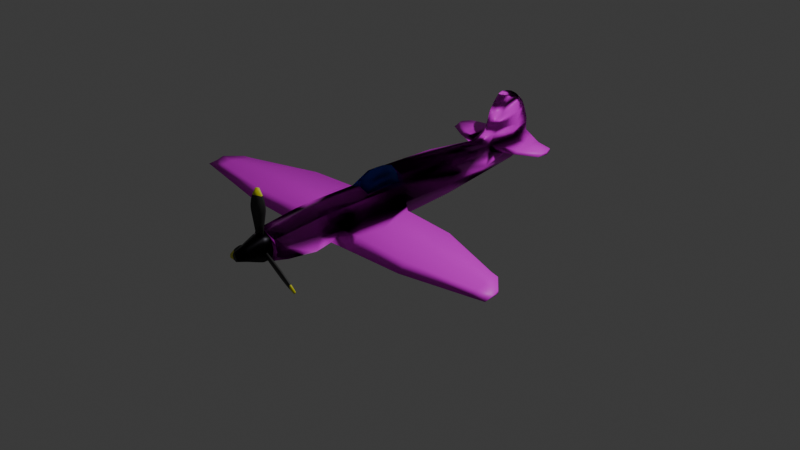 # Source: PlaneModel.blend  (saved by Blender 4.0.36; exported with 4.5.12 LTS)
import bpy
from mathutils import Matrix  # noqa: F401  (used for matrix-valued properties, if any)

bpy.ops.wm.read_factory_settings(use_empty=True)
scene = bpy.context.scene
scene.name = 'Scene'

# ---- collections
col_collection = bpy.data.collections.new('Collection'); scene.collection.children.link(col_collection)
col_planeref = bpy.data.collections.new('PlaneRef'); scene.collection.children.link(col_planeref)
col_planeref.hide_render = True
col_plane = bpy.data.collections.new('Plane'); scene.collection.children.link(col_plane)

# ---- images (referenced by path relative to the original .blend; pixels are not part of the script)
import os
ASSET_DIR = os.environ.get("B2B_ASSET_DIR", "")  # directory of the original .blend (textures are referenced by path, not embedded)
HERE = os.path.dirname(os.path.abspath(__file__))  # packed textures are extracted next to this script under _unpacked/

def load_image(name, relpath, width, height, colorspace="sRGB"):
    """Load a texture the original file referenced (path relative to the .blend, or extracted next to this script)."""
    p = next((c for c in (os.path.join(HERE, relpath), os.path.join(ASSET_DIR, relpath)) if relpath and os.path.exists(c)), "")
    if p:
        img = bpy.data.images.load(p, check_existing=True)
        img.name = name
    else:  # same state as the original file: an image datablock whose file is absent (Cycles renders it pink)
        img = bpy.data.images.new(name, width, height)
        img.source = "FILE"
        img.filepath = "//" + (relpath or name)
    img.colorspace_settings.name = colorspace
    return img
img_spitfire_texture_png = load_image('Spitfire-Texture.png', 'RefImages/Spitfire-Texture.png', 1024, 1024, 'sRGB')

# ---- materials (node trees are filled in below, after node groups)
mat_plane = bpy.data.materials.new('plane')
mat_plane.alpha_threshold = 0.0
mat_plane.use_transparent_shadow = False
mat_plane.roughness = 0.5
mat_plane.line_color = (0.0, 0.0, 0.0, 1.0)
mat_glass = bpy.data.materials.new('Glass')
mat_glass.use_transparent_shadow = False
mat_dark = bpy.data.materials.new('Dark')
mat_dark.use_transparent_shadow = False
mat_material = bpy.data.materials.new('Material')
mat_material.use_transparent_shadow = False
mat_material_001 = bpy.data.materials.new('Material.001')
mat_material_001.use_transparent_shadow = False

# ---- material node trees
mat_plane.use_nodes = True; mat_plane.node_tree.nodes.clear()
_N = mat_plane.node_tree.nodes; _L = mat_plane.node_tree.links
n0 = _N.new('ShaderNodeOutputMaterial'); n0.name = 'Material Output'; n0.location = (300, 300)
n1 = _N.new('ShaderNodeBsdfPrincipled'); n1.name = 'Principled BSDF'; n1.location = (10, 300)
n1.inputs[3].default_value = 1.45
n2 = _N.new('ShaderNodeTexImage'); n2.name = 'Image Texture'; n2.location = (-293, 403)
n2.image = img_spitfire_texture_png
_L.new(n1.outputs[0], n0.inputs[0])
_L.new(n2.outputs[0], n1.inputs[0])
n0.is_active_output = True
mat_glass.use_nodes = True; mat_glass.node_tree.nodes.clear()
_N = mat_glass.node_tree.nodes; _L = mat_glass.node_tree.links
n0 = _N.new('ShaderNodeOutputMaterial'); n0.name = 'Material Output'; n0.location = (300, 300)
n1 = _N.new('ShaderNodeBsdfGlass'); n1.name = 'Glass BSDF'; n1.location = (53, 288)
n1.distribution = 'BECKMANN'
n1.inputs[0].default_value = (0.1567, 0.2218, 1.0, 0.2)
n1.inputs[1].default_value = 1.0
n1.inputs[2].default_value = 1.45
_L.new(n1.outputs[0], n0.inputs[0])
n0.is_active_output = True
mat_dark.use_nodes = True; mat_dark.node_tree.nodes.clear()
_N = mat_dark.node_tree.nodes; _L = mat_dark.node_tree.links
n0 = _N.new('ShaderNodeBsdfPrincipled'); n0.name = 'Principled BSDF'; n0.location = (95, 286)
n0.inputs[0].default_value = (0.008943, 0.008218, 0.01024, 1.0)
n0.inputs[1].default_value = 1.0
n0.inputs[2].default_value = 0.3268
n0.inputs[3].default_value = 1.45
n1 = _N.new('ShaderNodeOutputMaterial'); n1.name = 'Material Output'; n1.location = (385, 286)
_L.new(n0.outputs[0], n1.inputs[0])
n1.is_active_output = True
mat_material.use_nodes = True; mat_material.node_tree.nodes.clear()
_N = mat_material.node_tree.nodes; _L = mat_material.node_tree.links
n0 = _N.new('ShaderNodeBsdfPrincipled'); n0.name = 'Principled BSDF'; n0.location = (10, 300)
n0.inputs[0].default_value = (0.08166, 0.08166, 0.08166, 1.0)
n0.inputs[1].default_value = 1.0
n0.inputs[2].default_value = 0.6993
n0.inputs[3].default_value = 1.45
n1 = _N.new('ShaderNodeOutputMaterial'); n1.name = 'Material Output'; n1.location = (300, 300)
_L.new(n0.outputs[0], n1.inputs[0])
n1.is_active_output = True
mat_material_001.use_nodes = True; mat_material_001.node_tree.nodes.clear()
_N = mat_material_001.node_tree.nodes; _L = mat_material_001.node_tree.links
n0 = _N.new('ShaderNodeOutputMaterial'); n0.name = 'Material Output'; n0.location = (300, 300)
n1 = _N.new('ShaderNodeBsdfPrincipled'); n1.name = 'Principled BSDF'; n1.location = (10, 300)
n1.inputs[0].default_value = (0.8006, 0.7913, 0.03396, 1.0)
n1.inputs[3].default_value = 1.45
_L.new(n1.outputs[0], n0.inputs[0])
n0.is_active_output = True

# ---- world
world_world = bpy.data.worlds.new('World'); scene.world = world_world
world_world.use_nodes = True; world_world.node_tree.nodes.clear()
_N = world_world.node_tree.nodes; _L = world_world.node_tree.links
n0 = _N.new('ShaderNodeOutputWorld'); n0.name = 'World Output'; n0.location = (300, 300)
n1 = _N.new('ShaderNodeBackground'); n1.name = 'Background'; n1.location = (10, 300)
n1.inputs[0].default_value = (0.05088, 0.05088, 0.05088, 1.0)
_L.new(n1.outputs[0], n0.inputs[0])
n0.is_active_output = True
world_world.color = (0.05088, 0.05088, 0.05088)
world_world.use_sun_shadow = False
world_world.sun_shadow_jitter_overblur = 0.0

# ---- cameras
cam_camera = bpy.data.cameras.new('Camera')
cam_camera.clip_end = 100.0
cam_camera.ortho_scale = 7.314

# ---- lights
light_light = bpy.data.lights.new('Light', 'POINT')
light_light.transmission_factor = 0.0
light_light.use_soft_falloff = False
light_light.energy = 1000.0
light_light.shadow_soft_size = 0.1
light_light.shadow_maximum_resolution = 0.006
light_light.use_absolute_resolution = True

# ---- meshes
me_cube = bpy.data.meshes.new('Cube')
me_cube.from_pydata([(0.165, 0.2784, 0.1759), (0.1516, 0.2784, -0.1693), (0.165, -0.2784, 0.1748), (0.1516, -0.2784, -0.1767), (0.0, 0.2784, -0.2377), (0.0, -0.2784, 0.2377), (0.0, -0.2784, -0.2463), (0.0, 0.2784, 0.2377), (0.0, -0.8149, -0.2433), (0.0, -0.8149, 0.2212), (0.1477, -0.8149, -0.1765), (0.1605, -0.8149, 0.1608), (0.1635, -0.6393, 0.1707), (0.1503, -0.6393, -0.1412), (0.0, -0.6393, 0.2322), (0.0, -0.6393, -0.2408), (0.1476, -1.135, 0.1267), (0.1361, -1.135, -0.1413), (0.0, -1.135, 0.1747), (0.0, -1.135, -0.1943), (0.0, -1.291, -0.1481), (0.0, -1.291, 0.1506), (0.1293, -1.291, -0.1052), (0.14, -1.291, 0.1117), (0.0, 2.26, 0.1395), (0.0, 0.9538, -0.1865), (0.1393, 0.9538, -0.1329), (0.1926, 0.9538, 0.1865), (0.14, -1.291, 0.1114), (0.1293, -1.291, -0.1073), (0.0, -1.291, -0.1506), (0.1498, 0.9555, 0.2616), (0.0, 0.9564, 0.3026), (0.0, 0.2835, 0.3336), (0.1471, 0.2817, 0.278), (0.0, 1.474, -0.1279), (0.09292, 1.474, -0.1024), (0.1127, 1.616, 0.207), (0.0, 2.109, -0.02779), (0.06327, 2.096, -0.0245), (0.1481, 1.598, 0.142), (0.0, 2.254, 0.2643), (0.1171, 1.936, -0.02212), (0.0, 1.938, -0.04264), (0.0, 1.973, 0.6825), (0.2113, -0.2784, -0.004297), (0.2113, 0.2784, 0.0), (0.2052, -0.8149, -0.01105), (0.2093, -0.5392, -0.02333), (0.1876, -1.135, -0.009821), (0.1772, -1.291, 0.001228), (0.1926, 0.9538, 0.0), (0.1772, -1.291, 0.0), (0.0, -1.291, 0.0), (0.1753, 1.474, 0.01689), (0.06384, 2.206, 0.0637), (0.0, 2.23, 0.05453), (0.1242, 1.932, 0.05871), (0.0, 1.476, 0.2519), (0.0, 1.625, 0.3059), (0.07858, 1.696, 0.2944), (0.1191, 1.965, 0.2843), (0.0653, 2.228, 0.2959), (0.0, 2.251, 0.2968), (0.0, 1.673, 0.3551), (0.0812, 1.743, 0.3516), (0.1229, 1.998, 0.3464), (0.07355, 2.219, 0.346), (0.0, 2.238, 0.3472), (0.0, 1.748, 0.5041), (0.087, 1.801, 0.4959), (0.1358, 2.004, 0.4886), (0.07953, 2.165, 0.4899), (0.0, 2.189, 0.4947), (0.0, 1.823, 0.5948), (0.08239, 1.858, 0.5893), (0.1278, 1.991, 0.5845), (0.09465, 2.107, 0.5817), (0.0, 2.117, 0.5885), (0.0, 1.883, 0.652), (0.07464, 1.903, 0.6487), (0.1131, 1.98, 0.6458), (0.0893, 2.052, 0.6404), (0.0, 2.058, 0.6483), (0.0, 1.908, 0.6835), (0.05846, 1.912, 0.6735), (0.08042, 1.975, 0.6715), (0.06732, 2.037, 0.6672), (0.0, 2.034, 0.6808), (0.111, 1.553, 0.2076), (0.1545, 1.509, 0.1419), (0.06452, 2.232, 0.2029), (0.06404, 2.234, 0.1442), (0.1232, 1.94, 0.1425), (0.1218, 1.949, 0.2038), (0.3782, 1.93, 0.1529), (0.3802, 1.932, 0.2014), (0.3854, 1.755, 0.1876), (0.3854, 1.676, 0.1621), (0.3756, 2.075, 0.1871), (0.3748, 2.098, 0.1544), (0.607, 1.938, 0.1531), (0.6161, 1.922, 0.1906), (0.6054, 1.879, 0.1876), (0.6054, 1.801, 0.1621), (0.5672, 2.031, 0.1857), (0.5595, 2.048, 0.1544), (0.3546, 0.1664, -0.1715), (0.4743, -0.272, -0.1789), (0.4015, -0.5237, -0.02487), (0.3546, 0.1664, -0.002196), (0.4743, -0.272, -0.006493), (0.4015, -0.6238, -0.1427), (0.9742, 0.1135, -0.002196), (0.9765, 0.1135, -0.1152), (1.08, -0.2663, -0.006493), (1.082, -0.2663, -0.1225), (1.077, -0.6423, -0.1033), (1.075, -0.5422, -0.02487), (1.746, -0.1534, -0.002196), (1.746, -0.1534, -0.04947), (1.849, -0.3478, -0.006493), (1.849, -0.3478, -0.05683), (1.849, -0.5403, -0.05734), (1.849, -0.4402, -0.02487), (1.845, -0.1778, -0.002196), (1.845, -0.1778, -0.04536), (2.002, -0.3474, -0.001799), (2.002, -0.3474, -0.03647), (2.014, -0.5222, -0.0437), (2.007, -0.4152, -0.02608), (-0.165, 0.2784, 0.1759), (-0.1516, 0.2784, -0.1693), (-0.165, -0.2784, 0.1748), (-0.1516, -0.2784, -0.1767), (-0.1477, -0.8149, -0.1765), (-0.1605, -0.8149, 0.1608), (-0.1635, -0.6393, 0.1707), (-0.1503, -0.6393, -0.1412), (-0.1476, -1.135, 0.1267), (-0.1361, -1.135, -0.1413), (-0.1293, -1.291, -0.1052), (-0.14, -1.291, 0.1117), (-0.1393, 0.9538, -0.1329), (-0.1926, 0.9538, 0.1865), (-0.14, -1.291, 0.1114), (-0.1293, -1.291, -0.1073), (-0.1498, 0.9555, 0.2616), (-0.1471, 0.2817, 0.278), (-0.09292, 1.474, -0.1024), (-0.1127, 1.616, 0.207), (-0.06327, 2.096, -0.0245), (-0.1481, 1.598, 0.142), (-0.1171, 1.936, -0.02212), (-0.2113, -0.2784, -0.004297), (-0.2113, 0.2784, 0.0), (-0.2052, -0.8149, -0.01105), (-0.2093, -0.5392, -0.02333), (-0.1876, -1.135, -0.009821), (-0.1772, -1.291, 0.001228), (-0.1926, 0.9538, 0.0), (-0.1772, -1.291, 0.0), (-0.1753, 1.474, 0.01689), (-0.06384, 2.206, 0.0637), (-0.1242, 1.932, 0.05871), (-0.07858, 1.696, 0.2944), (-0.1191, 1.965, 0.2843), (-0.0653, 2.228, 0.2959), (-0.0812, 1.743, 0.3516), (-0.1229, 1.998, 0.3464), (-0.07355, 2.219, 0.346), (-0.087, 1.801, 0.4959), (-0.1358, 2.004, 0.4886), (-0.07953, 2.165, 0.4899), (-0.08239, 1.858, 0.5893), (-0.1278, 1.991, 0.5845), (-0.09465, 2.107, 0.5817), (-0.07464, 1.903, 0.6487), (-0.1131, 1.98, 0.6458), (-0.0893, 2.052, 0.6404), (-0.05846, 1.912, 0.6735), (-0.08042, 1.975, 0.6715), (-0.06732, 2.037, 0.6672), (-0.111, 1.553, 0.2076), (-0.1545, 1.509, 0.1419), (-0.06452, 2.232, 0.2029), (-0.06404, 2.234, 0.1442), (-0.1232, 1.94, 0.1425), (-0.1218, 1.949, 0.2038), (-0.3782, 1.93, 0.1529), (-0.3802, 1.932, 0.2014), (-0.3854, 1.755, 0.1876), (-0.3854, 1.676, 0.1621), (-0.3756, 2.075, 0.1871), (-0.3748, 2.098, 0.1544), (-0.607, 1.938, 0.1531), (-0.6161, 1.922, 0.1906), (-0.6054, 1.879, 0.1876), (-0.6054, 1.801, 0.1621), (-0.5672, 2.031, 0.1857), (-0.5595, 2.048, 0.1544), (-0.3546, 0.1664, -0.1715), (-0.4743, -0.272, -0.1789), (-0.4015, -0.5237, -0.02487), (-0.3546, 0.1664, -0.002196), (-0.4743, -0.272, -0.006493), (-0.4015, -0.6238, -0.1427), (-0.9742, 0.1135, -0.002196), (-0.9765, 0.1135, -0.1152), (-1.08, -0.2663, -0.006493), (-1.082, -0.2663, -0.1225), (-1.077, -0.6423, -0.1033), (-1.075, -0.5422, -0.02487), (-1.746, -0.1534, -0.002196), (-1.746, -0.1534, -0.04947), (-1.849, -0.3478, -0.006493), (-1.849, -0.3478, -0.05683), (-1.849, -0.5403, -0.05734), (-1.849, -0.4402, -0.02487), (-1.845, -0.1778, -0.002196), (-1.845, -0.1778, -0.04536), (-2.002, -0.3474, -0.001799), (-2.002, -0.3474, -0.03647), (-2.014, -0.5222, -0.0437), (-2.007, -0.4152, -0.02608)], [], [(4, 1, 3, 6), (46, 0, 2, 45), (1, 4, 25, 26), (0, 7, 5, 2), (23, 21, 28), (2, 5, 14, 12), (45, 2, 12, 48), (6, 3, 13, 15), (39, 55, 57, 42), (15, 13, 10, 8), (48, 12, 11, 47), (12, 14, 9, 11), (47, 11, 16, 49), (11, 9, 18, 16), (8, 10, 17, 19), (49, 16, 23, 50), (16, 18, 21, 23), (19, 17, 22, 20), (52, 28, 21, 53), (20, 22, 29, 30), (50, 23, 28, 52), (32, 31, 89, 58), (46, 1, 26, 51), (7, 0, 34, 33), (33, 34, 31, 32), (31, 27, 90, 89), (0, 27, 31, 34), (57, 55, 92, 93), (51, 26, 36, 54), (26, 25, 35, 36), (92, 24, 41, 91), (56, 55, 39, 38), (36, 35, 43, 42), (54, 36, 42, 57), (58, 89, 60, 59), (94, 91, 62, 61), (90, 54, 57, 93, 40), (24, 92, 55, 56), (27, 51, 54, 90), (0, 46, 51, 27), (22, 50, 52, 29), (29, 52, 53, 30), (17, 49, 50, 22), (10, 47, 49, 17), (13, 48, 47, 10), (48, 13, 112, 109), (45, 48, 109, 111), (42, 43, 38, 39), (60, 61, 66, 65), (61, 62, 67, 66), (89, 37, 94, 61, 60), (91, 41, 63, 62), (66, 67, 72, 71), (67, 68, 73, 72), (59, 60, 65, 64), (62, 63, 68, 67), (72, 73, 78, 77), (69, 70, 75, 74), (65, 66, 71, 70), (64, 65, 70, 69), (77, 78, 83, 82), (74, 75, 80, 79), (71, 72, 77, 76), (70, 71, 76, 75), (82, 83, 88, 87), (79, 80, 85, 84), (76, 77, 82, 81), (75, 76, 81, 80), (44, 86, 87, 88), (84, 85, 86, 44), (81, 82, 87, 86), (80, 81, 86, 85), (40, 37, 89, 90), (93, 92, 100, 95), (94, 37, 97, 96), (98, 95, 101, 104), (99, 96, 102, 105), (92, 91, 99, 100), (91, 94, 96, 99), (40, 93, 95, 98), (37, 40, 98, 97), (103, 104, 101, 102), (102, 101, 106, 105), (97, 98, 104, 103), (96, 97, 103, 102), (95, 100, 106, 101), (100, 99, 105, 106), (13, 3, 108, 112), (46, 45, 111, 110), (1, 46, 110, 107), (3, 1, 107, 108), (112, 108, 116, 117), (111, 109, 118, 115), (116, 114, 120, 122), (118, 117, 123, 124), (110, 111, 115, 113), (109, 112, 117, 118), (108, 107, 114, 116), (107, 110, 113, 114), (119, 121, 127, 125), (123, 122, 128, 129), (114, 113, 119, 120), (115, 118, 124, 121), (117, 116, 122, 123), (113, 115, 121, 119), (128, 127, 130, 129), (126, 125, 127, 128), (124, 123, 129, 130), (122, 120, 126, 128), (120, 119, 125, 126), (121, 124, 130, 127), (4, 6, 134, 132), (155, 154, 133, 131), (132, 143, 25, 4), (131, 133, 5, 7), (142, 145, 21), (133, 137, 14, 5), (154, 157, 137, 133), (6, 15, 138, 134), (151, 153, 164, 163), (15, 8, 135, 138), (157, 156, 136, 137), (137, 136, 9, 14), (156, 158, 139, 136), (136, 139, 18, 9), (8, 19, 140, 135), (158, 159, 142, 139), (139, 142, 21, 18), (19, 20, 141, 140), (161, 53, 21, 145), (20, 30, 146, 141), (159, 161, 145, 142), (32, 58, 183, 147), (155, 160, 143, 132), (7, 33, 148, 131), (33, 32, 147, 148), (147, 183, 184, 144), (131, 148, 147, 144), (164, 187, 186, 163), (160, 162, 149, 143), (143, 149, 35, 25), (186, 185, 41, 24), (56, 38, 151, 163), (149, 153, 43, 35), (162, 164, 153, 149), (58, 59, 165, 183), (188, 166, 167, 185), (184, 152, 187, 164, 162), (24, 56, 163, 186), (144, 184, 162, 160), (131, 144, 160, 155), (141, 146, 161, 159), (146, 30, 53, 161), (140, 141, 159, 158), (135, 140, 158, 156), (138, 135, 156, 157), (157, 203, 206, 138), (154, 205, 203, 157), (153, 151, 38, 43), (165, 168, 169, 166), (166, 169, 170, 167), (183, 165, 166, 188, 150), (185, 167, 63, 41), (169, 172, 173, 170), (170, 173, 73, 68), (59, 64, 168, 165), (167, 170, 68, 63), (173, 176, 78, 73), (69, 74, 174, 171), (168, 171, 172, 169), (64, 69, 171, 168), (176, 179, 83, 78), (74, 79, 177, 174), (172, 175, 176, 173), (171, 174, 175, 172), (179, 182, 88, 83), (79, 84, 180, 177), (175, 178, 179, 176), (174, 177, 178, 175), (44, 88, 182, 181), (84, 44, 181, 180), (178, 181, 182, 179), (177, 180, 181, 178), (152, 184, 183, 150), (187, 189, 194, 186), (188, 190, 191, 150), (192, 198, 195, 189), (193, 199, 196, 190), (186, 194, 193, 185), (185, 193, 190, 188), (152, 192, 189, 187), (150, 191, 192, 152), (197, 196, 195, 198), (196, 199, 200, 195), (191, 197, 198, 192), (190, 196, 197, 191), (189, 195, 200, 194), (194, 200, 199, 193), (138, 206, 202, 134), (155, 204, 205, 154), (132, 201, 204, 155), (134, 202, 201, 132), (206, 211, 210, 202), (205, 209, 212, 203), (210, 216, 214, 208), (212, 218, 217, 211), (204, 207, 209, 205), (203, 212, 211, 206), (202, 210, 208, 201), (201, 208, 207, 204), (213, 219, 221, 215), (217, 223, 222, 216), (208, 214, 213, 207), (209, 215, 218, 212), (211, 217, 216, 210), (207, 213, 215, 209), (222, 223, 224, 221), (220, 222, 221, 219), (218, 224, 223, 217), (216, 222, 220, 214), (214, 220, 219, 213), (215, 221, 224, 218)])
me_cube.polygons.foreach_set('use_smooth', [True] * 222)
_uv = me_cube.uv_layers.new(name='UVMap')
_uv.uv.foreach_set('vector', [0.4859, 0.6196, 0.4888, 0.6401, 0.3548, 0.6697, 0.3518, 0.6488, 0.4959, 0.6911, 0.5034, 0.744, 0.3697, 0.7755, 0.3621, 0.7216, 0.4888, 0.6401, 0.4859, 0.6196, 0.6502, 0.5964, 0.6525, 0.6125, 0.5034, 0.744, 0.506, 0.7626, 0.3723, 0.7944, 0.3697, 0.7755, 0.1239, 0.8144, 0.1255, 0.826, 0.1239, 0.8143, 0.3697, 0.7755, 0.3723, 0.7944, 0.2855, 0.8133, 0.2829, 0.7949, 0.3621, 0.7216, 0.3697, 0.7755, 0.2829, 0.7949, 0.2987, 0.7308, 0.3518, 0.6488, 0.3548, 0.6697, 0.2696, 0.701, 0.2654, 0.6711, 0.9311, 0.5799, 0.9614, 0.6001, 0.8954, 0.6143, 0.893, 0.5897, 0.2654, 0.6711, 0.2696, 0.701, 0.226, 0.7004, 0.2232, 0.6803, 0.2987, 0.7308, 0.2829, 0.7949, 0.2403, 0.8019, 0.233, 0.7502, 0.2829, 0.7949, 0.2855, 0.8133, 0.2429, 0.8201, 0.2403, 0.8019, 0.233, 0.7502, 0.2403, 0.8019, 0.1619, 0.81, 0.1561, 0.7689, 0.2403, 0.8019, 0.2429, 0.8201, 0.164, 0.8244, 0.1619, 0.81, 0.2232, 0.6803, 0.226, 0.7004, 0.1506, 0.7293, 0.1483, 0.7134, 0.1561, 0.7689, 0.1619, 0.81, 0.1239, 0.8144, 0.1192, 0.7811, 0.1619, 0.81, 0.164, 0.8244, 0.1255, 0.826, 0.1239, 0.8144, 0.1483, 0.7134, 0.1506, 0.7293, 0.1147, 0.7491, 0.1129, 0.7362, 0.1191, 0.7807, 0.1239, 0.8143, 0.1255, 0.826, 0.1191, 0.7807, 0.1129, 0.7362, 0.1147, 0.7491, 0.1146, 0.7485, 0.1127, 0.7354, 0.1192, 0.7811, 0.1239, 0.8144, 0.1239, 0.8143, 0.1191, 0.7807, 0.6715, 0.7434, 0.6696, 0.7311, 0.8123, 0.6751, 0.794, 0.6985, 0.4959, 0.6911, 0.4888, 0.6401, 0.6525, 0.6125, 0.6581, 0.6525, 0.506, 0.7626, 0.5034, 0.744, 0.5085, 0.7745, 0.5113, 0.7844, 0.5113, 0.7844, 0.5085, 0.7745, 0.6696, 0.7311, 0.6715, 0.7434, 0.6696, 0.7311, 0.666, 0.7086, 0.7975, 0.6634, 0.8123, 0.6751, 0.5034, 0.744, 0.666, 0.7086, 0.6696, 0.7311, 0.5085, 0.7745, 0.8954, 0.6143, 0.9614, 0.6001, 0.9716, 0.6227, 0.9024, 0.6334, 0.6581, 0.6525, 0.6525, 0.6125, 0.7785, 0.592, 0.7836, 0.6279, 0.6525, 0.6125, 0.6502, 0.5964, 0.7774, 0.5843, 0.7785, 0.592, 0.9716, 0.6227, 0.9776, 0.6198, 0.9814, 0.6577, 0.9736, 0.6405, 0.9668, 0.596, 0.9614, 0.6001, 0.9311, 0.5799, 0.9343, 0.5781, 0.7785, 0.592, 0.7774, 0.5843, 0.8926, 0.5834, 0.893, 0.5897, 0.7836, 0.6279, 0.7785, 0.592, 0.893, 0.5897, 0.8954, 0.6143, 0.794, 0.6985, 0.8123, 0.6751, 0.8503, 0.6931, 0.8338, 0.7005, 0.9071, 0.6513, 0.9736, 0.6405, 0.9766, 0.6687, 0.9145, 0.6746, 0.7975, 0.6634, 0.7836, 0.6279, 0.8954, 0.6143, 0.9024, 0.6334, 0.8203, 0.6528, 0.9776, 0.6198, 0.9716, 0.6227, 0.9614, 0.6001, 0.9668, 0.596, 0.666, 0.7086, 0.6581, 0.6525, 0.7836, 0.6279, 0.7975, 0.6634, 0.5034, 0.744, 0.4959, 0.6911, 0.6581, 0.6525, 0.666, 0.7086, 0.1147, 0.7491, 0.1192, 0.7811, 0.1191, 0.7807, 0.1146, 0.7485, 0.1146, 0.7485, 0.1191, 0.7807, 0.1191, 0.7807, 0.1127, 0.7354, 0.1506, 0.7293, 0.1561, 0.7689, 0.1192, 0.7811, 0.1147, 0.7491, 0.226, 0.7004, 0.233, 0.7502, 0.1561, 0.7689, 0.1506, 0.7293, 0.2696, 0.701, 0.2987, 0.7308, 0.233, 0.7502, 0.226, 0.7004, 0.4293, 0.7101, 0.4272, 0.7003, 0.4344, 0.7004, 0.4349, 0.7104, 0.4302, 0.7267, 0.4293, 0.7101, 0.4349, 0.7104, 0.4378, 0.7267, 0.893, 0.5897, 0.8926, 0.5834, 0.9343, 0.5781, 0.9311, 0.5799, 0.8503, 0.6931, 0.9145, 0.6746, 0.9234, 0.6971, 0.8542, 0.7188, 0.9145, 0.6746, 0.9766, 0.6687, 0.9764, 0.6843, 0.9234, 0.6971, 0.8123, 0.6751, 0.8274, 0.6713, 0.9071, 0.6513, 0.9145, 0.6746, 0.8503, 0.6931, 0.9736, 0.6405, 0.9814, 0.6577, 0.9821, 0.6677, 0.9766, 0.6687, 0.9234, 0.6971, 0.9764, 0.6843, 0.9697, 0.7307, 0.9324, 0.7642, 0.9764, 0.6843, 0.9811, 0.6836, 0.9756, 0.7307, 0.9697, 0.7307, 0.8338, 0.7005, 0.8503, 0.6931, 0.8542, 0.7188, 0.8375, 0.7238, 0.9766, 0.6687, 0.9821, 0.6677, 0.9811, 0.6836, 0.9764, 0.6843, 0.9697, 0.7307, 0.9756, 0.7307, 0.9623, 0.7631, 0.9596, 0.7616, 0.8716, 0.7835, 0.884, 0.778, 0.9001, 0.7781, 0.8919, 0.7818, 0.8542, 0.7188, 0.9234, 0.6971, 0.9324, 0.7642, 0.884, 0.778, 0.8375, 0.7238, 0.8542, 0.7188, 0.884, 0.778, 0.8716, 0.7835, 0.9596, 0.7616, 0.9623, 0.7631, 0.9507, 0.7844, 0.9489, 0.7824, 0.8919, 0.7818, 0.9001, 0.7781, 0.9136, 0.7934, 0.9089, 0.7955, 0.9324, 0.7642, 0.9697, 0.7307, 0.9596, 0.7616, 0.932, 0.7691, 0.884, 0.778, 0.9324, 0.7642, 0.932, 0.7691, 0.9001, 0.7781, 0.9489, 0.7824, 0.9507, 0.7844, 0.9463, 0.7956, 0.9465, 0.7913, 0.9089, 0.7955, 0.9136, 0.7934, 0.9166, 0.8004, 0.9163, 0.8036, 0.932, 0.7691, 0.9596, 0.7616, 0.9489, 0.7824, 0.9318, 0.7882, 0.9001, 0.7781, 0.932, 0.7691, 0.9318, 0.7882, 0.9136, 0.7934, 0.9316, 0.7996, 0.9316, 0.7962, 0.9465, 0.7913, 0.9463, 0.7956, 0.9163, 0.8036, 0.9166, 0.8004, 0.9316, 0.7962, 0.9316, 0.7996, 0.9318, 0.7882, 0.9489, 0.7824, 0.9465, 0.7913, 0.9316, 0.7962, 0.9136, 0.7934, 0.9318, 0.7882, 0.9316, 0.7962, 0.9166, 0.8004, 0.8203, 0.6528, 0.8274, 0.6713, 0.8123, 0.6751, 0.7975, 0.6634, 0.2676, 0.7597, 0.2391, 0.7616, 0.2558, 0.7339, 0.2718, 0.7357, 0.3434, 0.7691, 0.364, 0.7673, 0.3566, 0.7844, 0.346, 0.7848, 0.2958, 0.7381, 0.2718, 0.7357, 0.2738, 0.714, 0.2868, 0.7158, 0.3368, 0.7859, 0.346, 0.7848, 0.3474, 0.7969, 0.3421, 0.7957, 0.3222, 0.7693, 0.3253, 0.7673, 0.3368, 0.7859, 0.3345, 0.7867, 0.3253, 0.7673, 0.3434, 0.7691, 0.346, 0.7848, 0.3368, 0.7859, 0.3003, 0.7616, 0.2676, 0.7597, 0.2718, 0.7357, 0.2958, 0.7381, 0.364, 0.7673, 0.3676, 0.7703, 0.3615, 0.7845, 0.3566, 0.7844, 0.3496, 0.7968, 0.3541, 0.7975, 0.3465, 0.799, 0.3474, 0.7969, 0.3474, 0.7969, 0.3465, 0.799, 0.3402, 0.7967, 0.3421, 0.7957, 0.3566, 0.7844, 0.3615, 0.7845, 0.3541, 0.7975, 0.3496, 0.7968, 0.346, 0.7848, 0.3566, 0.7844, 0.3496, 0.7968, 0.3474, 0.7969, 0.2718, 0.7357, 0.2558, 0.7339, 0.2628, 0.7171, 0.2738, 0.714, 0.3345, 0.7867, 0.3368, 0.7859, 0.3421, 0.7957, 0.3402, 0.7967, 0.2587, 0.8121, 0.2569, 0.785, 0.2809, 0.7808, 0.2774, 0.808, 0.42, 0.7522, 0.4302, 0.7267, 0.4378, 0.7267, 0.4355, 0.7591, 0.4209, 0.7674, 0.42, 0.7522, 0.4355, 0.7591, 0.4273, 0.7564, 0.2569, 0.785, 0.254, 0.7434, 0.2697, 0.7495, 0.2809, 0.7808, 0.2774, 0.808, 0.2809, 0.7808, 0.3264, 0.7736, 0.328, 0.8017, 0.4378, 0.7267, 0.4349, 0.7104, 0.454, 0.7068, 0.4551, 0.7243, 0.3264, 0.7736, 0.3166, 0.7463, 0.3757, 0.7576, 0.3843, 0.771, 0.454, 0.7068, 0.4537, 0.6987, 0.4759, 0.7048, 0.476, 0.7116, 0.4355, 0.7591, 0.4378, 0.7267, 0.4551, 0.7243, 0.4536, 0.7481, 0.4349, 0.7104, 0.4344, 0.7004, 0.4537, 0.6987, 0.454, 0.7068, 0.2809, 0.7808, 0.2697, 0.7495, 0.3166, 0.7463, 0.3264, 0.7736, 0.4273, 0.7564, 0.4355, 0.7591, 0.4536, 0.7481, 0.4549, 0.7547, 0.4742, 0.7298, 0.476, 0.7173, 0.4798, 0.7182, 0.4766, 0.7273, 0.3853, 0.7854, 0.3843, 0.771, 0.3959, 0.7692, 0.3976, 0.7822, 0.4549, 0.7547, 0.4536, 0.7481, 0.4742, 0.7298, 0.4748, 0.7325, 0.4551, 0.7243, 0.454, 0.7068, 0.476, 0.7116, 0.476, 0.7173, 0.328, 0.8017, 0.3264, 0.7736, 0.3843, 0.771, 0.3853, 0.7854, 0.4536, 0.7481, 0.4551, 0.7243, 0.476, 0.7173, 0.4742, 0.7298, 0.4808, 0.719, 0.4798, 0.7182, 0.4804, 0.7142, 0.4809, 0.707, 0.4773, 0.7294, 0.4766, 0.7273, 0.4798, 0.7182, 0.4808, 0.719, 0.476, 0.7116, 0.4759, 0.7048, 0.4809, 0.707, 0.4804, 0.7142, 0.3843, 0.771, 0.3757, 0.7576, 0.3832, 0.7583, 0.3959, 0.7692, 0.4748, 0.7325, 0.4742, 0.7298, 0.4766, 0.7273, 0.4773, 0.7294, 0.476, 0.7173, 0.476, 0.7116, 0.4804, 0.7142, 0.4798, 0.7182, 0.4482, 0.1553, 0.3044, 0.1839, 0.3076, 0.2027, 0.4514, 0.1737, 0.4592, 0.2193, 0.3156, 0.2492, 0.3239, 0.2974, 0.4625, 0.2359, 0.4514, 0.1737, 0.6271, 0.146, 0.6246, 0.1315, 0.4482, 0.1553, 0.4625, 0.2359, 0.3239, 0.2974, 0.3268, 0.3144, 0.4654, 0.2526, 0.06014, 0.3368, 0.06013, 0.3367, 0.06194, 0.3472, 0.3239, 0.2974, 0.2308, 0.3164, 0.2336, 0.333, 0.3268, 0.3144, 0.3156, 0.2492, 0.2476, 0.2585, 0.2308, 0.3164, 0.3239, 0.2974, 0.3044, 0.1839, 0.2117, 0.2055, 0.2163, 0.2323, 0.3076, 0.2027, 0.9261, 0.1117, 0.8852, 0.1212, 0.8879, 0.1432, 0.9587, 0.1293, 0.2117, 0.2055, 0.1664, 0.2145, 0.1695, 0.2326, 0.2163, 0.2323, 0.2476, 0.2585, 0.1771, 0.2772, 0.1851, 0.3235, 0.2308, 0.3164, 0.2308, 0.3164, 0.1851, 0.3235, 0.1879, 0.3398, 0.2336, 0.333, 0.1771, 0.2772, 0.09467, 0.2953, 0.101, 0.3321, 0.1851, 0.3235, 0.1851, 0.3235, 0.101, 0.3321, 0.1032, 0.3451, 0.1879, 0.3398, 0.1664, 0.2145, 0.08612, 0.2456, 0.08858, 0.2599, 0.1695, 0.2326, 0.09467, 0.2953, 0.05503, 0.307, 0.06014, 0.3368, 0.101, 0.3321, 0.101, 0.3321, 0.06014, 0.3368, 0.06194, 0.3472, 0.1032, 0.3451, 0.08612, 0.2456, 0.04811, 0.2667, 0.0501, 0.2783, 0.08858, 0.2599, 0.05497, 0.3066, 0.05497, 0.3066, 0.06194, 0.3472, 0.06013, 0.3367, 0.04811, 0.2667, 0.048, 0.266, 0.05, 0.2777, 0.0501, 0.2783, 0.05503, 0.307, 0.05497, 0.3066, 0.06013, 0.3367, 0.06014, 0.3368, 0.6483, 0.2588, 0.7793, 0.2207, 0.7973, 0.2044, 0.6458, 0.2522, 0.4592, 0.2193, 0.6332, 0.1818, 0.6271, 0.146, 0.4514, 0.1737, 0.4654, 0.2526, 0.4708, 0.277, 0.4677, 0.2621, 0.4625, 0.2359, 0.4708, 0.277, 0.6483, 0.2588, 0.6458, 0.2522, 0.4677, 0.2621, 0.6458, 0.2522, 0.7973, 0.2044, 0.7829, 0.1891, 0.6418, 0.2321, 0.4625, 0.2359, 0.4677, 0.2621, 0.6458, 0.2522, 0.6418, 0.2321, 0.8879, 0.1432, 0.8983, 0.1485, 0.9697, 0.1495, 0.9587, 0.1293, 0.6332, 0.1818, 0.7679, 0.1574, 0.7623, 0.1253, 0.6271, 0.146, 0.6271, 0.146, 0.7623, 0.1253, 0.7612, 0.1184, 0.6246, 0.1315, 0.9697, 0.1495, 0.9719, 0.1654, 0.9803, 0.1807, 0.9761, 0.1468, 0.9645, 0.1255, 0.9296, 0.11, 0.9261, 0.1117, 0.9587, 0.1293, 0.7623, 0.1253, 0.8852, 0.1212, 0.8847, 0.1156, 0.7612, 0.1184, 0.7679, 0.1574, 0.8879, 0.1432, 0.8852, 0.1212, 0.7623, 0.1253, 0.7793, 0.2207, 0.8203, 0.2269, 0.838, 0.2199, 0.7973, 0.2044, 0.9034, 0.1646, 0.9069, 0.2022, 0.9752, 0.1907, 0.9719, 0.1654, 0.7829, 0.1891, 0.8102, 0.1674, 0.8983, 0.1485, 0.8879, 0.1432, 0.7679, 0.1574, 0.9761, 0.1468, 0.9645, 0.1255, 0.9587, 0.1293, 0.9697, 0.1495, 0.6418, 0.2321, 0.7829, 0.1891, 0.7679, 0.1574, 0.6332, 0.1818, 0.4625, 0.2359, 0.6418, 0.2321, 0.6332, 0.1818, 0.4592, 0.2193, 0.0501, 0.2783, 0.05, 0.2777, 0.05497, 0.3066, 0.05503, 0.307, 0.05, 0.2777, 0.048, 0.266, 0.05497, 0.3066, 0.05497, 0.3066, 0.08858, 0.2599, 0.0501, 0.2783, 0.05503, 0.307, 0.09467, 0.2953, 0.1695, 0.2326, 0.08858, 0.2599, 0.09467, 0.2953, 0.1771, 0.2772, 0.2163, 0.2323, 0.1695, 0.2326, 0.1771, 0.2772, 0.2476, 0.2585, 0.3362, 0.2516, 0.343, 0.2519, 0.3424, 0.2398, 0.3336, 0.2398, 0.3373, 0.2718, 0.3465, 0.2718, 0.343, 0.2519, 0.3362, 0.2516, 0.8852, 0.1212, 0.9261, 0.1117, 0.9296, 0.11, 0.8847, 0.1156, 0.838, 0.2199, 0.8527, 0.2327, 0.9181, 0.2171, 0.9069, 0.2022, 0.9069, 0.2022, 0.9181, 0.2171, 0.975, 0.2047, 0.9752, 0.1907, 0.7973, 0.2044, 0.838, 0.2199, 0.9069, 0.2022, 0.9034, 0.1646, 0.8179, 0.1839, 0.9719, 0.1654, 0.9752, 0.1907, 0.9811, 0.1897, 0.9803, 0.1807, 0.9181, 0.2171, 0.9346, 0.272, 0.9679, 0.2465, 0.975, 0.2047, 0.975, 0.2047, 0.9679, 0.2465, 0.9742, 0.2465, 0.98, 0.204, 0.8203, 0.2269, 0.8349, 0.2375, 0.8527, 0.2327, 0.838, 0.2199, 0.9752, 0.1907, 0.975, 0.2047, 0.98, 0.204, 0.9811, 0.1897, 0.9679, 0.2465, 0.9572, 0.2745, 0.96, 0.2758, 0.9742, 0.2465, 0.8693, 0.2904, 0.8853, 0.3073, 0.8941, 0.3039, 0.8826, 0.2852, 0.8527, 0.2327, 0.8826, 0.2852, 0.9346, 0.272, 0.9181, 0.2171, 0.8349, 0.2375, 0.8693, 0.2904, 0.8826, 0.2852, 0.8527, 0.2327, 0.9572, 0.2745, 0.9457, 0.2934, 0.944, 0.3232, 0.96, 0.2758, 0.8853, 0.3073, 0.8991, 0.3339, 0.9041, 0.3319, 0.8941, 0.3039, 0.9346, 0.272, 0.9283, 0.2951, 0.9572, 0.2745, 0.9679, 0.2465, 0.8826, 0.2852, 0.8941, 0.3039, 0.9283, 0.2951, 0.9346, 0.272, 0.9457, 0.2934, 0.9394, 0.3295, 0.9392, 0.3333, 0.944, 0.3232, 0.8991, 0.3339, 0.907, 0.341, 0.9074, 0.3382, 0.9041, 0.3319, 0.9283, 0.2951, 0.9237, 0.3269, 0.9457, 0.2934, 0.9572, 0.2745, 0.8941, 0.3039, 0.9041, 0.3319, 0.9237, 0.3269, 0.9283, 0.2951, 0.9235, 0.3372, 0.9392, 0.3333, 0.9394, 0.3295, 0.9235, 0.3341, 0.907, 0.341, 0.9235, 0.3372, 0.9235, 0.3341, 0.9074, 0.3382, 0.9237, 0.3269, 0.9235, 0.3341, 0.9394, 0.3295, 0.9457, 0.2934, 0.9041, 0.3319, 0.9074, 0.3382, 0.9235, 0.3341, 0.9237, 0.3269, 0.8102, 0.1674, 0.7829, 0.1891, 0.7973, 0.2044, 0.8179, 0.1839, 0.2676, 0.7597, 0.2718, 0.7357, 0.2558, 0.7339, 0.2391, 0.7616, 0.3434, 0.7691, 0.346, 0.7848, 0.3566, 0.7844, 0.364, 0.7673, 0.2958, 0.7381, 0.2868, 0.7158, 0.2738, 0.714, 0.2718, 0.7357, 0.3368, 0.7859, 0.3421, 0.7957, 0.3474, 0.7969, 0.346, 0.7848, 0.3222, 0.7693, 0.3345, 0.7867, 0.3368, 0.7859, 0.3253, 0.7673, 0.3253, 0.7673, 0.3368, 0.7859, 0.346, 0.7848, 0.3434, 0.7691, 0.3003, 0.7616, 0.2958, 0.7381, 0.2718, 0.7357, 0.2676, 0.7597, 0.364, 0.7673, 0.3566, 0.7844, 0.3615, 0.7845, 0.3676, 0.7703, 0.3496, 0.7968, 0.3474, 0.7969, 0.3465, 0.799, 0.3541, 0.7975, 0.3474, 0.7969, 0.3421, 0.7957, 0.3402, 0.7967, 0.3465, 0.799, 0.3566, 0.7844, 0.3496, 0.7968, 0.3541, 0.7975, 0.3615, 0.7845, 0.346, 0.7848, 0.3474, 0.7969, 0.3496, 0.7968, 0.3566, 0.7844, 0.2718, 0.7357, 0.2738, 0.714, 0.2628, 0.7171, 0.2558, 0.7339, 0.3345, 0.7867, 0.3402, 0.7967, 0.3421, 0.7957, 0.3368, 0.7859, 0.2587, 0.8121, 0.2774, 0.808, 0.2809, 0.7808, 0.2569, 0.785, 0.3249, 0.3028, 0.3437, 0.3112, 0.3465, 0.2718, 0.3373, 0.2718, 0.326, 0.3213, 0.3337, 0.308, 0.3437, 0.3112, 0.3249, 0.3028, 0.2569, 0.785, 0.2809, 0.7808, 0.2697, 0.7495, 0.254, 0.7434, 0.2774, 0.808, 0.328, 0.8017, 0.3264, 0.7736, 0.2809, 0.7808, 0.3465, 0.2718, 0.3676, 0.2689, 0.3663, 0.2477, 0.343, 0.2519, 0.3264, 0.7736, 0.3843, 0.771, 0.3757, 0.7576, 0.3166, 0.7463, 0.3663, 0.2477, 0.393, 0.2534, 0.3929, 0.2452, 0.3659, 0.2378, 0.3437, 0.3112, 0.3658, 0.2978, 0.3676, 0.2689, 0.3465, 0.2718, 0.343, 0.2519, 0.3663, 0.2477, 0.3659, 0.2378, 0.3424, 0.2398, 0.2809, 0.7808, 0.3264, 0.7736, 0.3166, 0.7463, 0.2697, 0.7495, 0.3337, 0.308, 0.3673, 0.3059, 0.3658, 0.2978, 0.3437, 0.3112, 0.3908, 0.2755, 0.3937, 0.2726, 0.3976, 0.2615, 0.393, 0.2604, 0.3853, 0.7854, 0.3976, 0.7822, 0.3959, 0.7692, 0.3843, 0.771, 0.3673, 0.3059, 0.3916, 0.2789, 0.3908, 0.2755, 0.3658, 0.2978, 0.3676, 0.2689, 0.393, 0.2604, 0.393, 0.2534, 0.3663, 0.2477, 0.328, 0.8017, 0.3853, 0.7854, 0.3843, 0.771, 0.3264, 0.7736, 0.3658, 0.2978, 0.3908, 0.2755, 0.393, 0.2604, 0.3676, 0.2689, 0.3988, 0.2624, 0.399, 0.2479, 0.3984, 0.2566, 0.3976, 0.2615, 0.3946, 0.2751, 0.3988, 0.2624, 0.3976, 0.2615, 0.3937, 0.2726, 0.393, 0.2534, 0.3984, 0.2566, 0.399, 0.2479, 0.3929, 0.2452, 0.3843, 0.771, 0.3959, 0.7692, 0.3832, 0.7583, 0.3757, 0.7576, 0.3916, 0.2789, 0.3946, 0.2751, 0.3937, 0.2726, 0.3908, 0.2755, 0.393, 0.2604, 0.3976, 0.2615, 0.3984, 0.2566, 0.393, 0.2534])
me_cube.materials.append(mat_plane)
me_cube.use_mirror_vertex_groups = False
me_cube.update()
me_cube.normals_split_custom_set([tuple(v) for v in zip(*[iter([0.9731, 0.02759, -0.2287, 0.5895, -0.0375, -0.8069, -0.4515, 0.1126, -0.8851, -1.066e-08, -0.06476, -0.9979, -0.6695, -0.2314, -0.7058, -0.731, -0.5698, -0.3754, 0.02926, 0.002079, -0.9996, -0.4384, -0.7077, -0.5541, 0.5895, -0.0375, -0.8069, 0.9731, 0.02759, -0.2287, 0.9919, 0.02169, 0.1254, 0.6855, 0.1194, -0.7183, -0.731, -0.5698, -0.3754, 0.0, -0.2171, -0.9761, 0.7047, 0.003317, -0.7095, 0.02926, 0.002079, -0.9996, -0.2865, 0.5505, -0.7842, 0.1671, 0.8278, -0.5356, 0.0, 0.9717, 0.2364, 0.02926, 0.002079, -0.9996, 0.7047, 0.003317, -0.7095, 0.8, 0.01136, -0.5999, -0.3892, 0.856, -0.3403, -0.4384, -0.7077, -0.5541, 0.02926, 0.002079, -0.9996, -0.3892, 0.856, -0.3403, -0.7768, -0.009317, -0.6297, -1.066e-08, -0.06476, -0.9979, -0.4515, 0.1126, -0.8851, 0.9899, -0.07852, 0.118, 0.0, 0.9842, 0.1772, -0.01168, -0.7883, -0.6152, -0.06497, -0.99, 0.1252, -0.4257, -0.005246, -0.9049, 0.2447, 0.8836, -0.3992, 0.0, 0.9842, 0.1772, 0.9899, -0.07852, 0.118, 0.0381, 0.02297, 0.999, 2.175e-08, -0.02635, -0.9997, -0.7768, -0.009317, -0.6297, -0.3892, 0.856, -0.3403, 0.1564, 0.00793, -0.9877, -0.2904, 0.9566, -0.02533, -0.3892, 0.856, -0.3403, 0.8, 0.01136, -0.5999, 0.8039, 0.02826, -0.5941, 0.1564, 0.00793, -0.9877, -0.2904, 0.9566, -0.02533, 0.1564, 0.00793, -0.9877, 0.2335, 0.005819, -0.9723, -0.2501, 0.9681, 0.01184, 0.1564, 0.00793, -0.9877, 0.8039, 0.02826, -0.5941, 0.8547, 0.03194, -0.5182, 0.2335, 0.005819, -0.9723, 2.175e-08, -0.02635, -0.9997, 0.0381, 0.02297, 0.999, -0.9102, -0.00907, -0.414, 0.0355, 0.9883, 0.1486, -0.2501, 0.9681, 0.01184, 0.2335, 0.005819, -0.9723, -0.2865, 0.5505, -0.7842, -0.8234, 0.4969, -0.274, 0.2335, 0.005819, -0.9723, 0.8547, 0.03194, -0.5182, 0.1671, 0.8278, -0.5356, -0.2865, 0.5505, -0.7842, 0.0355, 0.9883, 0.1486, -0.9102, -0.00907, -0.414, 0.2753, -0.9613, 0.003853, -0.1438, 0.05792, 0.9879, 0.2243, -0.7106, -0.6669, 0.0, 0.9717, 0.2364, 0.1671, 0.8278, -0.5356, 0.164, 0.9865, 3.601e-07, -0.1438, 0.05792, 0.9879, 0.2753, -0.9613, 0.003853, 0.7119, 0.6606, 0.2385, 0.0, -0.07577, -0.9971, -0.8234, 0.4969, -0.274, -0.2865, 0.5505, -0.7842, 0.0, 0.9717, 0.2364, 0.2243, -0.7106, -0.6669, 0.5944, 0.009434, -0.8041, -0.5129, 0.623, -0.5905, -0.7507, -0.558, 0.3536, -0.03503, 0.8989, -0.4367, -0.6695, -0.2314, -0.7058, 0.5895, -0.0375, -0.8069, 0.6855, 0.1194, -0.7183, -0.2958, -0.9537, 0.05455, 0.0, -0.2171, -0.9761, -0.731, -0.5698, -0.3754, -0.5378, 0.1749, -0.8247, -4.972e-10, 0.2128, -0.9771, -4.972e-10, 0.2128, -0.9771, -0.5378, 0.1749, -0.8247, -0.5129, 0.623, -0.5905, 0.5944, 0.009434, -0.8041, -0.5129, 0.623, -0.5905, -0.4716, 0.863, -0.1812, -0.5998, 0.4567, 0.657, -0.7507, -0.558, 0.3536, -0.731, -0.5698, -0.3754, -0.4716, 0.863, -0.1812, -0.5129, 0.623, -0.5905, -0.5378, 0.1749, -0.8247, -0.4257, -0.005246, -0.9049, -0.06497, -0.99, 0.1252, -0.9606, -0.06672, 0.2696, -0.1012, 0.07204, 0.9923, -0.2958, -0.9537, 0.05455, 0.6855, 0.1194, -0.7183, -0.9949, -0.09844, -0.02123, 0.9796, 0.04907, -0.1951, 0.6855, 0.1194, -0.7183, 0.9919, 0.02169, 0.1254, 0.9868, 0.01502, 0.161, -0.9949, -0.09844, -0.02123, -0.9606, -0.06672, 0.2696, 3.888e-08, -0.8968, 0.4424, 0.2302, -0.9371, -0.2624, -0.4448, -0.6597, 0.6058, 0.568, -0.7009, 0.4314, -0.06497, -0.99, 0.1252, -0.01168, -0.7883, -0.6152, -3.661e-08, 0.4432, -0.8964, -0.9949, -0.09844, -0.02123, 0.9868, 0.01502, 0.161, -0.1445, 0.1132, -0.983, 0.2447, 0.8836, -0.3992, 0.9796, 0.04907, -0.1951, -0.9949, -0.09844, -0.02123, 0.2447, 0.8836, -0.3992, -0.4257, -0.005246, -0.9049, -0.03503, 0.8989, -0.4367, -0.7507, -0.558, 0.3536, 0.325, -0.785, 0.5274, -0.01427, -0.04145, 0.999, -0.3802, -0.691, -0.6148, -0.4448, -0.6597, 0.6058, -0.1696, -0.9844, -0.04649, 0.9988, 0.02747, 0.04145, -0.5998, 0.4567, 0.657, 0.9796, 0.04907, -0.1951, -0.4257, -0.005246, -0.9049, -0.1012, 0.07204, 0.9923, -0.552, 0.8252, -0.1199, 3.888e-08, -0.8968, 0.4424, -0.9606, -0.06672, 0.2696, -0.06497, -0.99, 0.1252, 0.568, -0.7009, 0.4314, -0.4716, 0.863, -0.1812, -0.2958, -0.9537, 0.05455, 0.9796, 0.04907, -0.1951, -0.5998, 0.4567, 0.657, -0.731, -0.5698, -0.3754, -0.6695, -0.2314, -0.7058, -0.2958, -0.9537, 0.05455, -0.4716, 0.863, -0.1812, 0.2753, -0.9613, 0.003853, -0.8234, 0.4969, -0.274, 0.2243, -0.7106, -0.6669, 0.7119, 0.6606, 0.2385, 0.7119, 0.6606, 0.2385, 0.2243, -0.7106, -0.6669, 0.164, 0.9865, 3.601e-07, 0.0, -0.07577, -0.9971, -0.9102, -0.00907, -0.414, -0.2501, 0.9681, 0.01184, -0.8234, 0.4969, -0.274, 0.2753, -0.9613, 0.003853, 0.0381, 0.02297, 0.999, -0.2904, 0.9566, -0.02533, -0.2501, 0.9681, 0.01184, -0.9102, -0.00907, -0.414, 0.9899, -0.07852, 0.118, -0.7768, -0.009317, -0.6297, -0.2904, 0.9566, -0.02533, 0.0381, 0.02297, 0.999, -0.7768, -0.009317, -0.6297, 0.9899, -0.07852, 0.118, 0.04574, -0.9215, -0.3856, 0.008283, -0.4244, 0.9055, -0.4384, -0.7077, -0.5541, -0.7768, -0.009317, -0.6297, 0.008283, -0.4244, 0.9055, 0.00392, -0.04027, 0.9992, 0.2447, 0.8836, -0.3992, -0.1445, 0.1132, -0.983, -3.661e-08, 0.4432, -0.8964, -0.01168, -0.7883, -0.6152, 0.325, -0.785, 0.5274, 0.9988, 0.02747, 0.04145, 0.9972, 0.05521, -0.04952, 0.04187, -0.6642, -0.7464, 0.9988, 0.02747, 0.04145, -0.1696, -0.9844, -0.04649, -0.255, -0.9656, -0.05135, 0.9972, 0.05521, -0.04952, -0.7507, -0.558, 0.3536, -0.6447, -0.5996, -0.4742, -0.3802, -0.691, -0.6148, 0.9988, 0.02747, 0.04145, 0.325, -0.785, 0.5274, -0.4448, -0.6597, 0.6058, 0.2302, -0.9371, -0.2624, 0.2148, -0.9698, -0.1153, -0.1696, -0.9844, -0.04649, 0.9972, 0.05521, -0.04952, -0.255, -0.9656, -0.05135, -0.2395, -0.9533, -0.1841, 0.9961, 0.04624, 0.07553, -0.255, -0.9656, -0.05135, 0.0, -0.9953, -0.09656, -0.1427, -0.885, -0.4431, -0.2395, -0.9533, -0.1841, -0.01427, -0.04145, 0.999, 0.325, -0.785, 0.5274, 0.04187, -0.6642, -0.7464, 5.214e-09, -0.7732, -0.6341, -0.1696, -0.9844, -0.04649, 0.2148, -0.9698, -0.1153, 0.0, -0.9953, -0.09656, -0.255, -0.9656, -0.05135, -0.2395, -0.9533, -0.1841, -0.1427, -0.885, -0.4431, 0.1977, -0.7503, -0.6308, -0.5953, -0.2618, -0.7596, 0.9516, -0.09631, 0.2917, 0.1102, 0.4152, 0.903, -0.6594, -0.6995, 0.2755, 0.0, -0.7404, -0.6721, 0.04187, -0.6642, -0.7464, 0.9972, 0.05521, -0.04952, 0.9961, 0.04624, 0.07553, 0.1102, 0.4152, 0.903, 5.214e-09, -0.7732, -0.6341, 0.04187, -0.6642, -0.7464, 0.1102, 0.4152, 0.903, 0.9516, -0.09631, 0.2917, -0.5953, -0.2618, -0.7596, 0.1977, -0.7503, -0.6308, 0.2064, -0.7314, -0.65, -0.4985, -0.1976, -0.8441, 0.0, -0.7404, -0.6721, -0.6594, -0.6995, 0.2755, -0.01149, -0.7709, 0.6369, -3.41e-09, -0.8155, -0.5788, 0.9961, 0.04624, 0.07553, -0.2395, -0.9533, -0.1841, -0.5953, -0.2618, -0.7596, 0.9821, 0.005997, 0.1882, 0.1102, 0.4152, 0.903, 0.9961, 0.04624, 0.07553, 0.9821, 0.005997, 0.1882, -0.6594, -0.6995, 0.2755, -0.4985, -0.1976, -0.8441, 0.2064, -0.7314, -0.65, 0.3203, -0.3747, -0.87, -0.4674, 0.0128, -0.8839, -3.41e-09, -0.8155, -0.5788, -0.01149, -0.7709, 0.6369, 0.8636, 0.2106, -0.458, -2.929e-08, -0.2167, 0.9762, 0.9821, 0.005997, 0.1882, -0.5953, -0.2618, -0.7596, -0.4985, -0.1976, -0.8441, -0.8647, -0.1356, 0.4837, -0.6594, -0.6995, 0.2755, 0.9821, 0.005997, 0.1882, -0.8647, -0.1356, 0.4837, -0.01149, -0.7709, 0.6369, 0.7984, 0.0355, -0.6011, -0.3928, 0.7848, -0.4794, -0.4674, 0.0128, -0.8839, 0.3203, -0.3747, -0.87, -2.929e-08, -0.2167, 0.9762, 0.8636, 0.2106, -0.458, -0.3928, 0.7848, -0.4794, 0.7984, 0.0355, -0.6011, -0.8647, -0.1356, 0.4837, -0.4985, -0.1976, -0.8441, -0.4674, 0.0128, -0.8839, -0.3928, 0.7848, -0.4794, -0.01149, -0.7709, 0.6369, -0.8647, -0.1356, 0.4837, -0.3928, 0.7848, -0.4794, 0.8636, 0.2106, -0.458, -0.552, 0.8252, -0.1199, -0.6447, -0.5996, -0.4742, -0.7507, -0.558, 0.3536, -0.5998, 0.4567, 0.657, -0.1012, 0.07204, 0.9923, -0.9606, -0.06672, 0.2696, 0.3069, 0.7581, -0.5754, 0.03002, -0.009024, -0.9995, -0.3802, -0.691, -0.6148, -0.6447, -0.5996, -0.4742, 0.1291, -0.2376, 0.9627, 0.04311, 0.008029, 0.999, 0.4435, -0.8539, -0.2724, 0.03002, -0.009024, -0.9995, 0.7115, 0.1618, -0.6838, 0.7012, -0.6904, -0.178, 0.1951, 0.5155, 0.8344, 0.04311, 0.008029, 0.999, 0.7812, 0.0787, 0.6193, 0.5548, 0.5032, 0.6625, -0.9606, -0.06672, 0.2696, -0.4448, -0.6597, 0.6058, 0.1951, 0.5155, 0.8344, 0.3069, 0.7581, -0.5754, -0.4448, -0.6597, 0.6058, -0.3802, -0.691, -0.6148, 0.04311, 0.008029, 0.999, 0.1951, 0.5155, 0.8344, -0.552, 0.8252, -0.1199, -0.1012, 0.07204, 0.9923, 0.03002, -0.009024, -0.9995, 0.4435, -0.8539, -0.2724, -0.6447, -0.5996, -0.4742, -0.552, 0.8252, -0.1199, 0.4435, -0.8539, -0.2724, 0.1291, -0.2376, 0.9627, 0.6921, -0.1587, 0.7042, 0.7012, -0.6904, -0.178, 0.7115, 0.1618, -0.6838, 0.7812, 0.0787, 0.6193, 0.7812, 0.0787, 0.6193, 0.7115, 0.1618, -0.6838, 0.4873, 0.7336, -0.4736, 0.5548, 0.5032, 0.6625, 0.1291, -0.2376, 0.9627, 0.4435, -0.8539, -0.2724, 0.7012, -0.6904, -0.178, 0.6921, -0.1587, 0.7042, 0.04311, 0.008029, 0.999, 0.1291, -0.2376, 0.9627, 0.6921, -0.1587, 0.7042, 0.7812, 0.0787, 0.6193, 0.03002, -0.009024, -0.9995, 0.3069, 0.7581, -0.5754, 0.4873, 0.7336, -0.4736, 0.7115, 0.1618, -0.6838, 0.3069, 0.7581, -0.5754, 0.1951, 0.5155, 0.8344, 0.5548, 0.5032, 0.6625, 0.4873, 0.7336, -0.4736, 0.9899, -0.07852, 0.118, -0.4515, 0.1126, -0.8851, 0.04613, -0.02947, -0.9985, 0.04574, -0.9215, -0.3856, -0.6695, -0.2314, -0.7058, -0.4384, -0.7077, -0.5541, 0.00392, -0.04027, 0.9992, 0.2156, 0.6101, 0.7624, 0.5895, -0.0375, -0.8069, -0.6695, -0.2314, -0.7058, 0.2156, 0.6101, 0.7624, 0.2225, 0.5967, -0.771, -0.4515, 0.1126, -0.8851, 0.5895, -0.0375, -0.8069, 0.2225, 0.5967, -0.771, 0.04613, -0.02947, -0.9985, 0.04574, -0.9215, -0.3856, 0.04613, -0.02947, -0.9985, 0.0853, -0.0004175, -0.9964, 0.1015, -0.9539, -0.2823, 0.00392, -0.04027, 0.9992, 0.008283, -0.4244, 0.9055, -0.0001699, -0.3643, 0.9313, -0.001088, -0.04779, 0.9989, 0.0853, -0.0004175, -0.9964, 0.2064, 0.729, -0.6526, 0.2606, 0.6884, -0.677, 0.09487, 0.02947, -0.9951, -0.0001699, -0.3643, 0.9313, 0.1015, -0.9539, -0.2823, 0.2644, -0.9438, -0.1984, 0.009835, -0.2635, 0.9646, 0.2156, 0.6101, 0.7624, 0.00392, -0.04027, 0.9992, -0.001088, -0.04779, 0.9989, 0.1506, 0.7123, 0.6855, 0.008283, -0.4244, 0.9055, 0.04574, -0.9215, -0.3856, 0.1015, -0.9539, -0.2823, -0.0001699, -0.3643, 0.9313, 0.04613, -0.02947, -0.9985, 0.2225, 0.5967, -0.771, 0.2064, 0.729, -0.6526, 0.0853, -0.0004175, -0.9964, 0.2225, 0.5967, -0.771, 0.2156, 0.6101, 0.7624, 0.1506, 0.7123, 0.6855, 0.2064, 0.729, -0.6526, 0.1937, 0.6605, 0.7254, -0.004553, -0.1025, 0.9947, 0.6887, 0.2066, 0.695, 0.3796, 0.6501, 0.6583, 0.2644, -0.9438, -0.1984, 0.09487, 0.02947, -0.9951, 0.7407, 0.3164, -0.5926, 0.6417, -0.7644, -0.0623, 0.2064, 0.729, -0.6526, 0.1506, 0.7123, 0.6855, 0.1937, 0.6605, 0.7254, 0.2606, 0.6884, -0.677, -0.001088, -0.04779, 0.9989, -0.0001699, -0.3643, 0.9313, 0.009835, -0.2635, 0.9646, -0.004553, -0.1025, 0.9947, 0.1015, -0.9539, -0.2823, 0.0853, -0.0004175, -0.9964, 0.09487, 0.02947, -0.9951, 0.2644, -0.9438, -0.1984, 0.1506, 0.7123, 0.6855, -0.001088, -0.04779, 0.9989, -0.004553, -0.1025, 0.9947, 0.1937, 0.6605, 0.7254, 0.7407, 0.3164, -0.5926, 0.6887, 0.2066, 0.695, 0.6902, -0.134, 0.7111, 0.6417, -0.7644, -0.0623, 0.4259, 0.6682, -0.6101, 0.3796, 0.6501, 0.6583, 0.6887, 0.2066, 0.695, 0.7407, 0.3164, -0.5926, 0.009835, -0.2635, 0.9646, 0.2644, -0.9438, -0.1984, 0.6417, -0.7644, -0.0623, 0.6902, -0.134, 0.7111, 0.09487, 0.02947, -0.9951, 0.2606, 0.6884, -0.677, 0.4259, 0.6682, -0.6101, 0.7407, 0.3164, -0.5926, 0.2606, 0.6884, -0.677, 0.1937, 0.6605, 0.7254, 0.3796, 0.6501, 0.6583, 0.4259, 0.6682, -0.6101, -0.004553, -0.1025, 0.9947, 0.009835, -0.2635, 0.9646, 0.6902, -0.134, 0.7111, 0.6887, 0.2066, 0.695, 0.9731, 0.02759, -0.2287, -1.066e-08, -0.06476, -0.9979, -0.1791, 0.6458, -0.7422, -0.2937, 0.2184, -0.9306, 0.8953, 0.4286, -0.1216, -0.174, 0.003038, -0.9847, 0.1814, 0.5779, -0.7957, 0.3436, 0.1104, -0.9326, -0.2937, 0.2184, -0.9306, -0.6812, 0.0713, -0.7287, 0.9919, 0.02169, 0.1254, 0.9731, 0.02759, -0.2287, 0.3436, 0.1104, -0.9326, 0.1814, 0.5779, -0.7957, 0.7047, 0.003317, -0.7095, 0.0, -0.2171, -0.9761, 0.5757, 0.3524, -0.7378, 0.2362, 0.9694, 0.06607, 0.1671, 0.8278, -0.5356, 0.1814, 0.5779, -0.7957, 0.8093, 0.5809, 0.08707, 0.8, 0.01136, -0.5999, 0.7047, 0.003317, -0.7095, -0.174, 0.003038, -0.9847, 0.4666, 0.4136, -0.7818, 0.8093, 0.5809, 0.08707, 0.1814, 0.5779, -0.7957, -1.066e-08, -0.06476, -0.9979, 0.0, 0.9842, 0.1772, -0.3314, -0.8938, -0.302, -0.1791, 0.6458, -0.7422, 0.4189, 0.8709, -0.2569, -0.6535, 0.1636, -0.739, 0.4609, 0.8859, 0.05275, 0.3781, -0.8932, -0.2433, 0.0, 0.9842, 0.1772, 2.175e-08, -0.02635, -0.9997, 0.5561, -0.7435, 0.3715, -0.3314, -0.8938, -0.302, 0.4666, 0.4136, -0.7818, 0.3015, 0.001856, 0.9535, 0.1574, 0.7939, -0.5873, 0.8093, 0.5809, 0.08707, 0.8093, 0.5809, 0.08707, 0.1574, 0.7939, -0.5873, 0.8039, 0.02826, -0.5941, 0.8, 0.01136, -0.5999, 0.3015, 0.001856, 0.9535, 0.3027, 0.001842, 0.9531, 0.1379, 0.867, -0.4789, 0.1574, 0.7939, -0.5873, 0.1574, 0.7939, -0.5873, 0.1379, 0.867, -0.4789, 0.8547, 0.03194, -0.5182, 0.8039, 0.02826, -0.5941, 2.175e-08, -0.02635, -0.9997, 0.0355, 0.9883, 0.1486, 0.1847, 0.9756, 0.1186, 0.5561, -0.7435, 0.3715, 0.3027, 0.001842, 0.9531, 0.6494, 0.6843, -0.3316, 0.5757, 0.3524, -0.7378, 0.1379, 0.867, -0.4789, 0.1379, 0.867, -0.4789, 0.5757, 0.3524, -0.7378, 0.1671, 0.8278, -0.5356, 0.8547, 0.03194, -0.5182, 0.0355, 0.9883, 0.1486, -0.1438, 0.05792, 0.9879, 0.04867, -0.1152, 0.9921, 0.1847, 0.9756, 0.1186, -0.457, -0.7032, 0.5447, 0.164, 0.9865, 3.601e-07, 0.1671, 0.8278, -0.5356, 0.2362, 0.9694, 0.06607, -0.1438, 0.05792, 0.9879, 0.0, -0.07577, -0.9971, 0.0, 0.6817, -0.7317, 0.04867, -0.1152, 0.9921, 0.6494, 0.6843, -0.3316, -0.457, -0.7032, 0.5447, 0.2362, 0.9694, 0.06607, 0.5757, 0.3524, -0.7378, 0.5944, 0.009434, -0.8041, -0.03503, 0.8989, -0.4367, 0.2762, -0.9341, -0.2263, 0.9888, -0.02185, -0.1475, 0.8953, 0.4286, -0.1216, 0.5432, -0.007729, -0.8396, -0.6812, 0.0713, -0.7287, -0.2937, 0.2184, -0.9306, 0.0, -0.2171, -0.9761, -4.972e-10, 0.2128, -0.9771, 0.3723, 0.3054, -0.8764, 0.3436, 0.1104, -0.9326, -4.972e-10, 0.2128, -0.9771, 0.5944, 0.009434, -0.8041, 0.9888, -0.02185, -0.1475, 0.3723, 0.3054, -0.8764, 0.9888, -0.02185, -0.1475, 0.2762, -0.9341, -0.2263, 0.3103, -0.9498, -0.03919, 0.727, 0.007021, 0.6867, 0.3436, 0.1104, -0.9326, 0.3723, 0.3054, -0.8764, 0.9888, -0.02185, -0.1475, 0.727, 0.007021, 0.6867, 0.4609, 0.8859, 0.05275, 0.3519, -0.7145, 0.6047, 0.3791, -0.3057, 0.8734, 0.3781, -0.8932, -0.2433, 0.5432, -0.007729, -0.8396, 0.4934, 0.007188, -0.8698, 0.4407, 0.7371, 0.5123, -0.6812, 0.0713, -0.7287, -0.6812, 0.0713, -0.7287, 0.4407, 0.7371, 0.5123, 0.9868, 0.01502, 0.161, 0.9919, 0.02169, 0.1254, 0.3791, -0.3057, 0.8734, -0.1832, -0.7069, -0.6832, 0.2302, -0.9371, -0.2624, 3.888e-08, -0.8968, 0.4424, 0.568, -0.7009, 0.4314, -3.661e-08, 0.4432, -0.8964, 0.4189, 0.8709, -0.2569, 0.3781, -0.8932, -0.2433, 0.4407, 0.7371, 0.5123, -0.6535, 0.1636, -0.739, -0.1445, 0.1132, -0.983, 0.9868, 0.01502, 0.161, 0.4934, 0.007188, -0.8698, 0.4609, 0.8859, 0.05275, -0.6535, 0.1636, -0.739, 0.4407, 0.7371, 0.5123, -0.03503, 0.8989, -0.4367, -0.01427, -0.04145, 0.999, -0.6395, -0.7651, -0.07546, 0.2762, -0.9341, -0.2263, -0.04194, -0.203, -0.9783, -0.997, 0.057, 0.05211, 0.5891, -0.5297, -0.6103, -0.1832, -0.7069, -0.6832, 0.3103, -0.9498, -0.03919, 0.8394, -0.07281, 0.5386, 0.3519, -0.7145, 0.6047, 0.4609, 0.8859, 0.05275, 0.4934, 0.007188, -0.8698, 3.888e-08, -0.8968, 0.4424, 0.568, -0.7009, 0.4314, 0.3781, -0.8932, -0.2433, 0.3791, -0.3057, 0.8734, 0.727, 0.007021, 0.6867, 0.3103, -0.9498, -0.03919, 0.4934, 0.007188, -0.8698, 0.5432, -0.007729, -0.8396, 0.3436, 0.1104, -0.9326, 0.727, 0.007021, 0.6867, 0.5432, -0.007729, -0.8396, 0.8953, 0.4286, -0.1216, 0.04867, -0.1152, 0.9921, 0.0, 0.6817, -0.7317, -0.457, -0.7032, 0.5447, 0.6494, 0.6843, -0.3316, 0.0, 0.6817, -0.7317, 0.0, -0.07577, -0.9971, 0.164, 0.9865, 3.601e-07, -0.457, -0.7032, 0.5447, 0.1847, 0.9756, 0.1186, 0.04867, -0.1152, 0.9921, 0.6494, 0.6843, -0.3316, 0.3027, 0.001842, 0.9531, 0.5561, -0.7435, 0.3715, 0.1847, 0.9756, 0.1186, 0.3027, 0.001842, 0.9531, 0.3015, 0.001856, 0.9535, -0.3314, -0.8938, -0.302, 0.5561, -0.7435, 0.3715, 0.3015, 0.001856, 0.9535, 0.4666, 0.4136, -0.7818, 0.4666, 0.4136, -0.7818, -0.008283, -0.4244, 0.9055, -0.04574, -0.9215, -0.3856, -0.3314, -0.8938, -0.302, -0.174, 0.003038, -0.9847, -0.00392, -0.04027, 0.9992, -0.008283, -0.4244, 0.9055, 0.4666, 0.4136, -0.7818, -0.6535, 0.1636, -0.739, 0.4189, 0.8709, -0.2569, -3.661e-08, 0.4432, -0.8964, -0.1445, 0.1132, -0.983, -0.6395, -0.7651, -0.07546, -0.5691, 0.8183, 0.08058, -0.9965, 0.04774, -0.06831, -0.997, 0.057, 0.05211, -0.997, 0.057, 0.05211, -0.9965, 0.04774, -0.06831, 0.6733, -0.4635, -0.5761, 0.5891, -0.5297, -0.6103, 0.2762, -0.9341, -0.2263, -0.6395, -0.7651, -0.07546, -0.997, 0.057, 0.05211, -0.04194, -0.203, -0.9783, 0.09494, 0.4469, -0.8895, -0.1832, -0.7069, -0.6832, 0.5891, -0.5297, -0.6103, 0.2148, -0.9698, -0.1153, 0.2302, -0.9371, -0.2624, -0.9965, 0.04774, -0.06831, -0.9979, 0.05053, 0.04107, 0.5879, -0.4174, -0.693, 0.6733, -0.4635, -0.5761, 0.6733, -0.4635, -0.5761, 0.5879, -0.4174, -0.693, -0.1427, -0.885, -0.4431, 0.0, -0.9953, -0.09656, -0.01427, -0.04145, 0.999, 5.214e-09, -0.7732, -0.6341, -0.5691, 0.8183, 0.08058, -0.6395, -0.7651, -0.07546, 0.5891, -0.5297, -0.6103, 0.6733, -0.4635, -0.5761, 0.0, -0.9953, -0.09656, 0.2148, -0.9698, -0.1153, 0.5879, -0.4174, -0.693, 0.9059, -0.2553, -0.3378, 0.1977, -0.7503, -0.6308, -0.1427, -0.885, -0.4431, 0.9516, -0.09631, 0.2917, 0.0, -0.7404, -0.6721, -0.09056, -0.5569, -0.8256, 0.5227, -0.8242, 0.2177, -0.5691, 0.8183, 0.08058, 0.5227, -0.8242, 0.2177, -0.9979, 0.05053, 0.04107, -0.9965, 0.04774, -0.06831, 5.214e-09, -0.7732, -0.6341, 0.9516, -0.09631, 0.2917, 0.5227, -0.8242, 0.2177, -0.5691, 0.8183, 0.08058, 0.9059, -0.2553, -0.3378, 0.8383, -0.2472, -0.4859, 0.2064, -0.7314, -0.65, 0.1977, -0.7503, -0.6308, 0.0, -0.7404, -0.6721, -3.41e-09, -0.8155, -0.5788, -0.5626, -0.824, -0.06774, -0.09056, -0.5569, -0.8256, -0.9979, 0.05053, 0.04107, -0.9777, 0.03944, 0.2065, 0.9059, -0.2553, -0.3378, 0.5879, -0.4174, -0.693, 0.5227, -0.8242, 0.2177, -0.09056, -0.5569, -0.8256, -0.9777, 0.03944, 0.2065, -0.9979, 0.05053, 0.04107, 0.8383, -0.2472, -0.4859, 0.5588, -0.036, -0.8285, 0.3203, -0.3747, -0.87, 0.2064, -0.7314, -0.65, -3.41e-09, -0.8155, -0.5788, -2.929e-08, -0.2167, 0.9762, 0.745, 0.5177, 0.4207, -0.5626, -0.824, -0.06774, -0.9777, 0.03944, 0.2065, 0.3772, -0.8634, -0.3349, 0.8383, -0.2472, -0.4859, 0.9059, -0.2553, -0.3378, -0.09056, -0.5569, -0.8256, -0.5626, -0.824, -0.06774, 0.3772, -0.8634, -0.3349, -0.9777, 0.03944, 0.2065, 0.7984, 0.0355, -0.6011, 0.3203, -0.3747, -0.87, 0.5588, -0.036, -0.8285, 0.9826, -0.01538, -0.1848, -2.929e-08, -0.2167, 0.9762, 0.7984, 0.0355, -0.6011, 0.9826, -0.01538, -0.1848, 0.745, 0.5177, 0.4207, 0.3772, -0.8634, -0.3349, 0.9826, -0.01538, -0.1848, 0.5588, -0.036, -0.8285, 0.8383, -0.2472, -0.4859, -0.5626, -0.824, -0.06774, 0.745, 0.5177, 0.4207, 0.9826, -0.01538, -0.1848, 0.3772, -0.8634, -0.3349, 0.8394, -0.07281, 0.5386, 0.3103, -0.9498, -0.03919, 0.2762, -0.9341, -0.2263, 0.09494, 0.4469, -0.8895, 0.3519, -0.7145, 0.6047, -0.03002, -0.009024, -0.9995, -0.3069, 0.7581, -0.5754, 0.3791, -0.3057, 0.8734, -0.04194, -0.203, -0.9783, -0.04311, 0.008029, 0.999, -0.1291, -0.2376, 0.9627, 0.09494, 0.4469, -0.8895, -0.4435, -0.8539, -0.2724, -0.7012, -0.6904, -0.178, -0.7115, 0.1618, -0.6838, -0.03002, -0.009024, -0.9995, -0.1951, 0.5155, 0.8344, -0.5548, 0.5032, 0.6625, -0.7812, 0.0787, 0.6193, -0.04311, 0.008029, 0.999, 0.3791, -0.3057, 0.8734, -0.3069, 0.7581, -0.5754, -0.1951, 0.5155, 0.8344, -0.1832, -0.7069, -0.6832, -0.1832, -0.7069, -0.6832, -0.1951, 0.5155, 0.8344, -0.04311, 0.008029, 0.999, -0.04194, -0.203, -0.9783, 0.8394, -0.07281, 0.5386, -0.4435, -0.8539, -0.2724, -0.03002, -0.009024, -0.9995, 0.3519, -0.7145, 0.6047, 0.09494, 0.4469, -0.8895, -0.1291, -0.2376, 0.9627, -0.4435, -0.8539, -0.2724, 0.8394, -0.07281, 0.5386, -0.6921, -0.1587, 0.7042, -0.7812, 0.0787, 0.6193, -0.7115, 0.1618, -0.6838, -0.7012, -0.6904, -0.178, -0.7812, 0.0787, 0.6193, -0.5548, 0.5032, 0.6625, -0.4873, 0.7336, -0.4736, -0.7115, 0.1618, -0.6838, -0.1291, -0.2376, 0.9627, -0.6921, -0.1587, 0.7042, -0.7012, -0.6904, -0.178, -0.4435, -0.8539, -0.2724, -0.04311, 0.008029, 0.999, -0.7812, 0.0787, 0.6193, -0.6921, -0.1587, 0.7042, -0.1291, -0.2376, 0.9627, -0.03002, -0.009024, -0.9995, -0.7115, 0.1618, -0.6838, -0.4873, 0.7336, -0.4736, -0.3069, 0.7581, -0.5754, -0.3069, 0.7581, -0.5754, -0.4873, 0.7336, -0.4736, -0.5548, 0.5032, 0.6625, -0.1951, 0.5155, 0.8344, -0.3314, -0.8938, -0.302, -0.04574, -0.9215, -0.3856, -0.04613, -0.02947, -0.9985, -0.1791, 0.6458, -0.7422, 0.8953, 0.4286, -0.1216, -0.2156, 0.6101, 0.7624, -0.00392, -0.04027, 0.9992, -0.174, 0.003038, -0.9847, -0.2937, 0.2184, -0.9306, -0.2225, 0.5967, -0.771, -0.2156, 0.6101, 0.7624, 0.8953, 0.4286, -0.1216, -0.1791, 0.6458, -0.7422, -0.04613, -0.02947, -0.9985, -0.2225, 0.5967, -0.771, -0.2937, 0.2184, -0.9306, -0.04574, -0.9215, -0.3856, -0.1015, -0.9539, -0.2823, -0.0853, -0.0004175, -0.9964, -0.04613, -0.02947, -0.9985, -0.00392, -0.04027, 0.9992, 0.001088, -0.04779, 0.9989, 0.0001699, -0.3643, 0.9313, -0.008283, -0.4244, 0.9055, -0.0853, -0.0004175, -0.9964, -0.09487, 0.02947, -0.9951, -0.2606, 0.6884, -0.677, -0.2064, 0.729, -0.6526, 0.0001699, -0.3643, 0.9313, -0.009835, -0.2635, 0.9646, -0.2644, -0.9438, -0.1984, -0.1015, -0.9539, -0.2823, -0.2156, 0.6101, 0.7624, -0.1506, 0.7123, 0.6855, 0.001088, -0.04779, 0.9989, -0.00392, -0.04027, 0.9992, -0.008283, -0.4244, 0.9055, 0.0001699, -0.3643, 0.9313, -0.1015, -0.9539, -0.2823, -0.04574, -0.9215, -0.3856, -0.04613, -0.02947, -0.9985, -0.0853, -0.0004175, -0.9964, -0.2064, 0.729, -0.6526, -0.2225, 0.5967, -0.771, -0.2225, 0.5967, -0.771, -0.2064, 0.729, -0.6526, -0.1506, 0.7123, 0.6855, -0.2156, 0.6101, 0.7624, -0.1937, 0.6605, 0.7254, -0.3796, 0.6501, 0.6583, -0.6887, 0.2066, 0.695, 0.004553, -0.1025, 0.9947, -0.2644, -0.9438, -0.1984, -0.6417, -0.7644, -0.0623, -0.7407, 0.3164, -0.5926, -0.09487, 0.02947, -0.9951, -0.2064, 0.729, -0.6526, -0.2606, 0.6884, -0.677, -0.1937, 0.6605, 0.7254, -0.1506, 0.7123, 0.6855, 0.001088, -0.04779, 0.9989, 0.004553, -0.1025, 0.9947, -0.009835, -0.2635, 0.9646, 0.0001699, -0.3643, 0.9313, -0.1015, -0.9539, -0.2823, -0.2644, -0.9438, -0.1984, -0.09487, 0.02947, -0.9951, -0.0853, -0.0004175, -0.9964, -0.1506, 0.7123, 0.6855, -0.1937, 0.6605, 0.7254, 0.004553, -0.1025, 0.9947, 0.001088, -0.04779, 0.9989, -0.7407, 0.3164, -0.5926, -0.6417, -0.7644, -0.0623, -0.6902, -0.134, 0.7111, -0.6887, 0.2066, 0.695, -0.4259, 0.6682, -0.6101, -0.7407, 0.3164, -0.5926, -0.6887, 0.2066, 0.695, -0.3796, 0.6501, 0.6583, -0.009835, -0.2635, 0.9646, -0.6902, -0.134, 0.7111, -0.6417, -0.7644, -0.0623, -0.2644, -0.9438, -0.1984, -0.09487, 0.02947, -0.9951, -0.7407, 0.3164, -0.5926, -0.4259, 0.6682, -0.6101, -0.2606, 0.6884, -0.677, -0.2606, 0.6884, -0.677, -0.4259, 0.6682, -0.6101, -0.3796, 0.6501, 0.6583, -0.1937, 0.6605, 0.7254, 0.004553, -0.1025, 0.9947, -0.6887, 0.2066, 0.695, -0.6902, -0.134, 0.7111, -0.009835, -0.2635, 0.9646])] * 3)])
me_cube_002 = bpy.data.meshes.new('Cube.002')
me_cube_002.from_pydata([(-1.0, -1.415, -1.221), (-0.6523, -1.423, 0.3037), (-1.0, 0.3904, -1.343), (-0.6523, 0.4295, -0.2282), (1.0, -1.415, -1.221), (1.0, 0.3904, -1.333), (-1.0, -3.537, -1.228), (-0.6523, -3.545, 0.2972), (1.0, -3.537, -1.228), (0.6416, -3.545, 0.3418), (-1.0, -6.45, -1.26), (-0.6523, -5.151, -0.2989), (1.0, -6.45, -1.348), (0.0, 0.3904, -1.205), (0.0, 0.4546, 0.4018), (0.0, -1.415, -1.221), (0.0, -1.426, 0.8116), (0.0, -3.537, -1.228), (0.0, -3.548, 0.8051), (0.0, -6.45, -0.7568), (0.0, -5.47, -0.02228), (0.6416, 0.4308, -0.195), (0.6416, -1.423, 0.3482), (0.6416, -5.113, -0.2747)], [], [(0, 1, 3, 2), (13, 14, 21, 5), (5, 21, 22, 4), (1, 0, 6, 7), (13, 5, 4, 15), (14, 3, 1, 16), (17, 8, 12, 19), (15, 4, 8, 17), (16, 1, 7, 18), (4, 22, 9, 8), (19, 20, 11, 10), (7, 6, 10, 11), (18, 7, 11, 20), (8, 9, 23, 12), (9, 18, 20, 23), (12, 23, 20, 19), (22, 16, 18, 9), (0, 15, 17, 6), (6, 17, 19, 10), (21, 14, 16, 22), (2, 13, 15, 0), (2, 3, 14, 13), (22, 21, 23, 9)])
me_cube_002.polygons.foreach_set('use_smooth', [True] * 23)
_uv = me_cube_002.uv_layers.new(name='UVMap')
_uv.uv.foreach_set('vector', [0.2276, 0.2674, 4.924e-05, 0.2709, 0.07276, 4.923e-05, 0.2427, 0.004554, 0.04752, 0.046, 0.2793, 0.0001531, 0.1998, 0.08489, 0.1332, 0.1342, 0.9995, 0.7276, 0.8727, 0.7327, 0.8157, 0.5353, 0.9869, 0.5357, 4.924e-05, 0.2709, 0.2276, 0.2674, 0.2317, 0.5761, 0.004106, 0.5796, 0.04752, 0.046, 0.1332, 0.1342, 0.1172, 0.273, 0.0001531, 0.2616, 0.6958, 0.826, 0.6103, 0.7412, 0.7084, 0.5727, 0.8154, 0.5883, 0.0001531, 0.5403, 0.1302, 0.5164, 0.1458, 0.7039, 0.135, 0.8348, 0.0001531, 0.2616, 0.1172, 0.273, 0.1302, 0.5164, 0.0001531, 0.5403, 0.8154, 0.5883, 0.7084, 0.5727, 0.7049, 0.3144, 0.8062, 0.2997, 0.9869, 0.5357, 0.8157, 0.5353, 0.8157, 0.3096, 0.9869, 0.31, 0.5294, 0.000153, 0.6765, 0.07916, 0.6296, 0.1571, 0.5448, 0.1247, 0.004106, 0.5796, 0.2317, 0.5761, 0.2427, 1.0, 0.09106, 0.8132, 0.8062, 0.2997, 0.7049, 0.3144, 0.6296, 0.1571, 0.6765, 0.07916, 0.9869, 0.31, 0.8157, 0.3096, 0.8792, 0.1421, 0.9998, 0.000153, 0.3081, 0.5099, 0.4061, 0.5218, 0.2823, 0.749, 0.2366, 0.6683, 0.1458, 0.7039, 0.2366, 0.6683, 0.2823, 0.749, 0.135, 0.8348, 0.3043, 0.2512, 0.4065, 0.2328, 0.4061, 0.5218, 0.3081, 0.5099, 0.5264, 0.5557, 0.4068, 0.5684, 0.4068, 0.2922, 0.5344, 0.3125, 0.5344, 0.3125, 0.4068, 0.2922, 0.5294, 0.000153, 0.5448, 0.1247, 0.1998, 0.08489, 0.2793, 0.0001531, 0.4065, 0.2328, 0.3043, 0.2512, 0.5443, 0.6943, 0.4592, 0.7861, 0.4068, 0.5684, 0.5264, 0.5557, 0.5443, 0.6943, 0.6103, 0.7412, 0.6958, 0.826, 0.4592, 0.7861, 0.5517, 0.468, 0.4796, 0.7016, 0.4796, 9.216e-05, 0.5547, 0.1996])
me_cube_002.materials.append(mat_glass)
me_cube_002.update()
me_cylinder_001 = bpy.data.meshes.new('Cylinder.001')
me_cylinder_001.from_pydata([(0.0, 1.0, -1.0), (-1.879e-17, 0.2496, 1.987), (0.7071, 0.7071, -1.0), (0.2363, 0.1517, 1.987), (1.0, 0.0, -1.0), (0.3342, -0.08461, 1.987), (0.7071, -0.7071, -1.0), (0.2363, -0.3209, 1.987), (0.0, -1.0, -1.0), (-1.879e-17, -0.4188, 1.987), (-0.7071, -0.7071, -1.0), (-0.2363, -0.3209, 1.987), (-1.0, 0.0, -1.0), (-0.3342, -0.08461, 1.987), (-0.7071, 0.7071, -1.0), (-0.2363, 0.1517, 1.987), (4.851e-17, 0.9401, 0.2346), (1.54e-18, 0.5066, 1.287), (0.3534, 0.3603, 1.287), (0.5103, 0.7287, 0.2346), (0.4997, -0.06357, 1.244), (0.7217, -0.03537, 0.2487), (0.3534, -0.5297, 1.259), (0.5103, -0.8841, 0.2346), (-3.916e-17, -0.6761, 1.259), (-8.3e-17, -1.095, 0.2346), (-0.3534, -0.5297, 1.259), (-0.5103, -0.8841, 0.2346), (-0.4997, -0.06357, 1.244), (-0.7217, -0.03537, 0.2487), (-0.3534, 0.3603, 1.287), (-0.5103, 0.7287, 0.2346)], [], [(17, 1, 3, 18), (18, 3, 5, 20), (20, 5, 7, 22), (22, 7, 9, 24), (24, 9, 11, 26), (26, 11, 13, 28), (3, 1, 15, 13, 11, 9, 7, 5), (28, 13, 15, 30), (30, 15, 1, 17), (0, 2, 4, 6, 8, 10, 12, 14), (14, 31, 16, 0), (31, 30, 17, 16), (12, 29, 31, 14), (29, 28, 30, 31), (10, 27, 29, 12), (27, 26, 28, 29), (8, 25, 27, 10), (25, 24, 26, 27), (6, 23, 25, 8), (23, 22, 24, 25), (4, 21, 23, 6), (21, 20, 22, 23), (2, 19, 21, 4), (19, 18, 20, 21), (0, 16, 19, 2), (16, 17, 18, 19)])
me_cylinder_001.polygons.foreach_set('use_smooth', [True] * 26)
_uv = me_cylinder_001.uv_layers.new(name='UVMap')
_uv.uv.foreach_set('vector', [1.0, 0.8757, 1.0, 1.0, 0.875, 1.0, 0.875, 0.8757, 0.875, 0.8757, 0.875, 1.0, 0.75, 1.0, 0.75, 0.8757, 0.75, 0.8757, 0.75, 1.0, 0.625, 1.0, 0.625, 0.8757, 0.625, 0.8757, 0.625, 1.0, 0.5, 1.0, 0.5, 0.8757, 0.5, 0.8757, 0.5, 1.0, 0.375, 1.0, 0.375, 0.8757, 0.375, 0.8757, 0.375, 1.0, 0.25, 1.0, 0.25, 0.8757, 0.4197, 0.4197, 0.25, 0.49, 0.08029, 0.4197, 0.01, 0.25, 0.08029, 0.08029, 0.25, 0.01, 0.4197, 0.08029, 0.49, 0.25, 0.25, 0.8757, 0.25, 1.0, 0.125, 1.0, 0.125, 0.8757, 0.125, 0.8757, 0.125, 1.0, 0.0, 1.0, 0.0, 0.8757, 0.75, 0.49, 0.9197, 0.4197, 0.99, 0.25, 0.9197, 0.08029, 0.75, 0.01, 0.5803, 0.08029, 0.51, 0.25, 0.5803, 0.4197, 0.125, 0.5, 0.125, 0.709, 0.0, 0.709, 0.0, 0.5, 0.125, 0.709, 0.125, 0.8757, 0.0, 0.8757, 0.0, 0.709, 0.25, 0.5, 0.25, 0.709, 0.125, 0.709, 0.125, 0.5, 0.25, 0.709, 0.25, 0.8757, 0.125, 0.8757, 0.125, 0.709, 0.375, 0.5, 0.375, 0.709, 0.25, 0.709, 0.25, 0.5, 0.375, 0.709, 0.375, 0.8757, 0.25, 0.8757, 0.25, 0.709, 0.5, 0.5, 0.5, 0.709, 0.375, 0.709, 0.375, 0.5, 0.5, 0.709, 0.5, 0.8757, 0.375, 0.8757, 0.375, 0.709, 0.625, 0.5, 0.625, 0.709, 0.5, 0.709, 0.5, 0.5, 0.625, 0.709, 0.625, 0.8757, 0.5, 0.8757, 0.5, 0.709, 0.75, 0.5, 0.75, 0.709, 0.625, 0.709, 0.625, 0.5, 0.75, 0.709, 0.75, 0.8757, 0.625, 0.8757, 0.625, 0.709, 0.875, 0.5, 0.875, 0.709, 0.75, 0.709, 0.75, 0.5, 0.875, 0.709, 0.875, 0.8757, 0.75, 0.8757, 0.75, 0.709, 1.0, 0.5, 1.0, 0.709, 0.875, 0.709, 0.875, 0.5, 1.0, 0.709, 1.0, 0.8757, 0.875, 0.8757, 0.875, 0.709])
me_cylinder_001.materials.append(mat_dark)
me_cylinder_001.update()
me_plane = bpy.data.meshes.new('Plane')
me_plane.from_pydata([(-0.03072, -0.07164, 0.008464), (0.02187, -0.07623, -0.00605), (-0.04869, 0.06858, 0.01753), (0.04569, 0.07929, -0.01686), (-0.01424, 0.4391, 0.006196), (0.01562, 0.4385, -0.006917), (-0.06725, 0.2203, 0.02848), (-0.06667, 0.2656, 0.02889), (0.06525, 0.2626, -0.02838), (0.06539, 0.2173, -0.0278), (-0.05811, 0.3241, 0.02547), (-0.045, 0.3691, 0.01971), (0.04426, 0.3671, -0.0195), (0.05669, 0.3216, -0.02496)], [], [(0, 1, 3, 2), (11, 12, 5, 4), (2, 3, 9, 6), (8, 7, 6, 9), (12, 11, 10, 13), (7, 8, 13, 10)])
me_plane.polygons.foreach_set('use_smooth', [True] * 6)
me_plane.polygons.foreach_set('material_index', [0, 1, 0, 0, 0, 0])
_uv = me_plane.uv_layers.new(name='UVMap')
_uv.uv.foreach_set('vector', [0.0, 0.0, 1.0, 0.0, 1.0, 1.0, 0.0, 1.0, 0.0, 1.0, 1.0, 1.0, 1.0, 1.0, 0.0, 1.0, 0.0, 1.0, 1.0, 1.0, 1.0, 1.0, 0.0, 1.0, 1.0, 1.0, 0.0, 1.0, 0.0, 1.0, 1.0, 1.0, 1.0, 1.0, 0.0, 1.0, 0.0, 1.0, 1.0, 1.0, 0.0, 1.0, 1.0, 1.0, 1.0, 1.0, 0.0, 1.0])
me_plane.materials.append(mat_material)
me_plane.materials.append(mat_material_001)
me_plane.update()

# ---- objects
ob_light = bpy.data.objects.new('Light', light_light)
ob_camera = bpy.data.objects.new('Camera', cam_camera)
ob_front = bpy.data.objects.new('Front', None)
ob_side = bpy.data.objects.new('Side', None)
ob_top = bpy.data.objects.new('Top', None)
ob_p_body = bpy.data.objects.new('P.Body', me_cube)
ob_p_cockpit = bpy.data.objects.new('P.Cockpit', me_cube_002)
ob_p_parent = bpy.data.objects.new('P.Parent', None)
ob_propelcontroller = bpy.data.objects.new('PropelController', None)
ob_p_nose = bpy.data.objects.new('P.Nose', me_cylinder_001)
ob_p_propeller = bpy.data.objects.new('P.Propeller', me_plane)
ob_p_propeller_001 = bpy.data.objects.new('P.Propeller.001', me_plane)
ob_p_propeller_002 = bpy.data.objects.new('P.Propeller.002', me_plane)

# ---- transforms, parenting, visibility, modifiers, constraints
ob_light.location = (4.076, 1.005, 5.904)
ob_light.rotation_euler = (0.6503, 0.05522, 1.866)
ob_light.lock_rotations_4d = False
ob_light.empty_display_type = 'ARROWS'
ob_light.color = (0.0, 0.0, 0.0, 0.0)
ob_light.lineart.crease_threshold = 0.0
ob_camera.location = (7.359, -6.926, 4.958)
ob_camera.rotation_euler = (1.109, 0.0, 0.8149)
ob_camera.lock_rotations_4d = False
ob_camera.empty_display_type = 'ARROWS'
ob_camera.color = (0.0, 0.0, 0.0, 0.0)
ob_camera.display_type = 'WIRE'
ob_camera.lineart.crease_threshold = 0.0
ob_front.location = (0.03904, 3.324, 0.478)
ob_front.rotation_euler = (1.571, -0.0, 0.0)
ob_front.scale = (1.155, 1.155, 1.155)
ob_front.empty_display_type = 'IMAGE'
ob_front.empty_display_size = 5.0
ob_front.show_empty_image_perspective = False
ob_front.use_empty_image_alpha = True
ob_front.color = (1.0, 1.0, 1.0, 0.5)
ob_side.location = (-2.516, 0.1179, 0.3042)
ob_side.rotation_euler = (1.571, -0.0, 1.571)
ob_side.scale = (1.19, 1.19, 1.19)
ob_side.empty_display_type = 'IMAGE'
ob_side.empty_display_size = 5.0
ob_side.show_empty_image_perspective = False
ob_side.use_empty_image_alpha = True
ob_side.color = (1.0, 1.0, 1.0, 0.5)
ob_top.location = (0.07224, 0.0, -1.364)
ob_top.empty_display_type = 'IMAGE'
ob_top.empty_display_size = 5.0
ob_top.show_empty_image_perspective = False
ob_top.use_empty_image_alpha = True
ob_top.color = (1.0, 1.0, 1.0, 0.5)
ob_p_body.parent = ob_p_parent
ob_p_body.matrix_parent_inverse = Matrix(((1.0, -0.0, 0.0, 0.02755), (-0.0, 1.0, -0.0, 0.09096), (-0.0, 0.0, 1.0, -0.3624), (-0.0, 0.0, -0.0, 1.0)))
ob_p_body.location = (-0.02352, -0.363, 0.2739)
ob_p_body.lock_rotations_4d = False
ob_p_body.empty_display_type = 'ARROWS'
ob_p_body.lineart.crease_threshold = 0.0
ob_p_cockpit.parent = ob_p_parent
ob_p_cockpit.matrix_parent_inverse = Matrix(((1.0, -0.0, 0.0, 0.02755), (-0.0, 1.0, -0.0, 0.09096), (-0.0, 0.0, 1.0, -0.3624), (-0.0, 0.0, -0.0, 1.0)))
ob_p_cockpit.location = (-0.02352, -0.1052, 0.5746)
ob_p_cockpit.scale = (0.1175, 0.0615, 0.08129)
ob_p_parent.location = (-0.02755, -0.09096, 0.3624)
ob_propelcontroller.parent = ob_p_parent
ob_propelcontroller.matrix_parent_inverse = Matrix(((1.0, -0.0, 0.0, 0.02755), (-0.0, 1.0, -0.0, 0.09096), (-0.0, 0.0, 1.0, -0.3624), (-0.0, 0.0, -0.0, 1.0)))
ob_propelcontroller.location = (-0.02352, -1.7, 0.2861)
ob_propelcontroller.scale = (0.5989, 0.5989, 0.5989)
ob_propelcontroller.empty_display_type = 'CIRCLE'
ob_p_nose.parent = ob_propelcontroller
ob_p_nose.matrix_parent_inverse = Matrix(((1.67, -0.0, 0.0, 0.03927), (-0.0, 1.67, -0.0, 2.839), (-0.0, 0.0, 1.67, -0.4777), (-0.0, 0.0, -0.0, 1.0)))
ob_p_nose.location = (-0.02352, -1.7, 0.2861)
ob_p_nose.rotation_euler = (1.571, -0.0, 0.0)
ob_p_nose.scale = (0.143, 0.143, 0.143)
ob_p_propeller.parent = ob_propelcontroller
ob_p_propeller.matrix_parent_inverse = Matrix(((1.67, -0.0, 0.0, 0.03927), (-0.0, 1.67, -0.0, 2.839), (-0.0, 0.0, 1.67, -0.4777), (-0.0, 0.0, -0.0, 1.0)))
ob_p_propeller.location = (-0.1349, -1.716, 0.2223)
ob_p_propeller.rotation_euler = (1.571, 4.189, 2.327e-07)
_m = ob_p_propeller.modifiers.new('Solidify', 'SOLIDIFY')
_m.thickness = 0.02
ob_p_propeller_001.parent = ob_propelcontroller
ob_p_propeller_001.matrix_parent_inverse = Matrix(((1.67, -0.0, 0.0, 0.03927), (-0.0, 1.67, -0.0, 2.839), (-0.0, 0.0, 1.67, -0.4777), (-0.0, 0.0, -0.0, 1.0)))
ob_p_propeller_001.location = (-0.01893, -1.716, 0.4314)
ob_p_propeller_001.rotation_euler = (1.571, -0.0, 0.0)
_m = ob_p_propeller_001.modifiers.new('Solidify', 'SOLIDIFY')
_m.thickness = 0.02
ob_p_propeller_002.parent = ob_propelcontroller
ob_p_propeller_002.matrix_parent_inverse = Matrix(((1.67, -0.0, 0.0, 0.03927), (-0.0, 1.67, -0.0, 2.839), (-0.0, 0.0, 1.67, -0.4777), (-0.0, 0.0, -0.0, 1.0)))
ob_p_propeller_002.location = (0.07423, -1.716, 0.2144)
ob_p_propeller_002.rotation_euler = (1.571, 2.094, -2.327e-07)
_m = ob_p_propeller_002.modifiers.new('Solidify', 'SOLIDIFY')
_m.thickness = 0.02

# ---- collection membership
col_collection.objects.link(ob_light)
col_collection.objects.link(ob_camera)
col_planeref.objects.link(ob_front)
col_planeref.objects.link(ob_side)
col_planeref.objects.link(ob_top)
col_plane.objects.link(ob_p_body)
col_plane.objects.link(ob_p_cockpit)
col_plane.objects.link(ob_p_parent)
col_plane.objects.link(ob_propelcontroller)
col_plane.objects.link(ob_p_nose)
col_plane.objects.link(ob_p_propeller)
col_plane.objects.link(ob_p_propeller_001)
col_plane.objects.link(ob_p_propeller_002)

# ---- scene / render settings (as saved in the file)
scene.camera = ob_camera
scene.frame_start = 1; scene.frame_end = 250; scene.frame_set(1)
scene.render.engine = 'BLENDER_EEVEE_NEXT'
scene.cycles.sampling_pattern = 'TABULATED_SOBOL'
bpy.context.view_layer.update()
